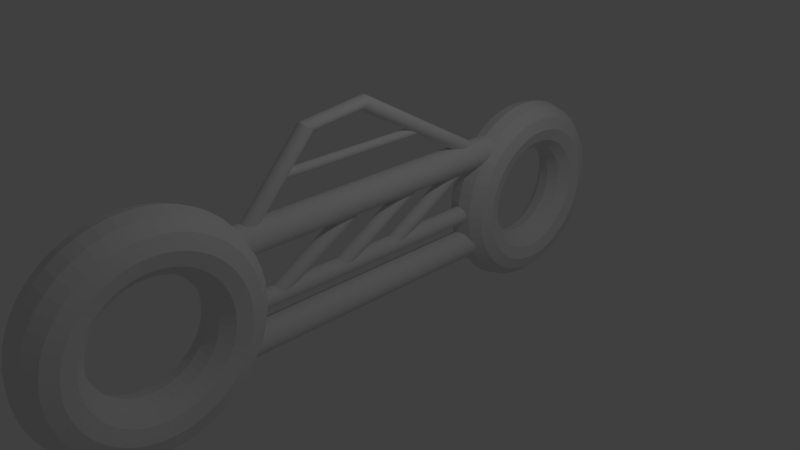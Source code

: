 # Source: bike.blend  (saved by Blender 2.79.0; exported with 4.5.12 LTS)
import bpy
from mathutils import Matrix  # noqa: F401  (used for matrix-valued properties, if any)

bpy.ops.wm.read_factory_settings(use_empty=True)
scene = bpy.context.scene
scene.name = 'Scene'

# ---- collections
col_collection_1 = bpy.data.collections.new('Collection 1'); scene.collection.children.link(col_collection_1)

# ---- world
world_world = bpy.data.worlds.new('World'); scene.world = world_world
world_world.color = (0.05088, 0.05088, 0.05088)
world_world.use_sun_shadow = False
world_world.sun_shadow_jitter_overblur = 0.0
world_world.cycles.sampling_method = 'MANUAL'

# ---- cameras
cam_camera = bpy.data.cameras.new('Camera')
cam_camera.clip_end = 100.0
cam_camera.lens = 35.0
cam_camera.sensor_width = 32.0
cam_camera.sensor_height = 18.0
cam_camera.ortho_scale = 7.314
cam_camera.dof.focus_distance = 0.0
cam_camera.dof.aperture_fstop = 128.0

# ---- lights
light_lamp = bpy.data.lights.new('Lamp', 'POINT')
light_lamp.transmission_factor = 0.0
light_lamp.cutoff_distance = 30.0
light_lamp.energy = 100.0
light_lamp.shadow_buffer_clip_start = 1.001
light_lamp.shadow_soft_size = 0.1
light_lamp.shadow_maximum_resolution = 0.006
light_lamp.use_absolute_resolution = True

# ---- meshes
me_cylinder_001 = bpy.data.meshes.new('Cylinder.001')
me_cylinder_001.from_pydata([(0.0, 0.2, -2.1), (0.0, 0.2, 2.1), (0.03902, 0.1962, -2.1), (0.03902, 0.1962, 2.1), (0.07654, 0.1848, -2.1), (0.07654, 0.1848, 2.1), (0.1111, 0.1663, -2.1), (0.1111, 0.1663, 2.1), (0.1414, 0.1414, -2.1), (0.1414, 0.1414, 2.1), (0.1663, 0.1111, -2.1), (0.1663, 0.1111, 2.1), (0.1848, 0.07654, -2.1), (0.1848, 0.07654, 2.1), (0.1962, 0.03902, -2.1), (0.1962, 0.03902, 2.1), (0.2, 1.51e-08, -2.1), (0.2, 1.51e-08, 2.1), (0.1962, -0.03902, -2.1), (0.1962, -0.03902, 2.1), (0.1848, -0.07654, -2.1), (0.1848, -0.07654, 2.1), (0.1663, -0.1111, -2.1), (0.1663, -0.1111, 2.1), (0.1414, -0.1414, -2.1), (0.1414, -0.1414, 2.1), (0.1111, -0.1663, -2.1), (0.1111, -0.1663, 2.1), (0.07654, -0.1848, -2.1), (0.07654, -0.1848, 2.1), (0.03902, -0.1962, -2.1), (0.03902, -0.1962, 2.1), (-6.517e-08, -0.2, -2.1), (-6.517e-08, -0.2, 2.1), (-0.03902, -0.1962, -2.1), (-0.03902, -0.1962, 2.1), (-0.07654, -0.1848, -2.1), (-0.07654, -0.1848, 2.1), (-0.1111, -0.1663, -2.1), (-0.1111, -0.1663, 2.1), (-0.1414, -0.1414, -2.1), (-0.1414, -0.1414, 2.1), (-0.1663, -0.1111, -2.1), (-0.1663, -0.1111, 2.1), (-0.1848, -0.07654, -2.1), (-0.1848, -0.07654, 2.1), (-0.1962, -0.03902, -2.1), (-0.1962, -0.03902, 2.1), (-0.2, 1.931e-07, -2.1), (-0.2, 1.931e-07, 2.1), (-0.1962, 0.03902, -2.1), (-0.1962, 0.03902, 2.1), (-0.1848, 0.07654, -2.1), (-0.1848, 0.07654, 2.1), (-0.1663, 0.1111, -2.1), (-0.1663, 0.1111, 2.1), (-0.1414, 0.1414, -2.1), (-0.1414, 0.1414, 2.1), (-0.1111, 0.1663, -2.1), (-0.1111, 0.1663, 2.1), (-0.07654, 0.1848, -2.1), (-0.07654, 0.1848, 2.1), (-0.03902, 0.1962, -2.1), (-0.03902, 0.1962, 2.1), (0.0, -1.134, -1.75), (0.0, -1.134, 1.75), (0.03902, -1.137, -1.75), (0.03902, -1.137, 1.75), (0.07654, -1.149, -1.75), (0.07654, -1.149, 1.75), (0.1111, -1.167, -1.75), (0.1111, -1.167, 1.75), (0.1414, -1.192, -1.75), (0.1414, -1.192, 1.75), (0.1663, -1.222, -1.75), (0.1663, -1.222, 1.75), (0.1848, -1.257, -1.75), (0.1848, -1.257, 1.75), (0.1962, -1.294, -1.75), (0.1962, -1.294, 1.75), (0.2, -1.334, -1.75), (0.2, -1.334, 1.75), (0.1962, -1.373, -1.75), (0.1962, -1.373, 1.75), (0.1848, -1.41, -1.75), (0.1848, -1.41, 1.75), (0.1663, -1.445, -1.75), (0.1663, -1.445, 1.75), (0.1414, -1.475, -1.75), (0.1414, -1.475, 1.75), (0.1111, -1.5, -1.75), (0.1111, -1.5, 1.75), (0.07654, -1.518, -1.75), (0.07654, -1.518, 1.75), (0.03902, -1.53, -1.75), (0.03902, -1.53, 1.75), (-6.517e-08, -1.534, -1.75), (-6.517e-08, -1.534, 1.75), (-0.03902, -1.53, -1.75), (-0.03902, -1.53, 1.75), (-0.07654, -1.518, -1.75), (-0.07654, -1.518, 1.75), (-0.1111, -1.5, -1.75), (-0.1111, -1.5, 1.75), (-0.1414, -1.475, -1.75), (-0.1414, -1.475, 1.75), (-0.1663, -1.445, -1.75), (-0.1663, -1.445, 1.75), (-0.1848, -1.41, -1.75), (-0.1848, -1.41, 1.75), (-0.1962, -1.373, -1.75), (-0.1962, -1.373, 1.75), (-0.2, -1.334, -1.75), (-0.2, -1.334, 1.75), (-0.1962, -1.294, -1.75), (-0.1962, -1.294, 1.75), (-0.1848, -1.257, -1.75), (-0.1848, -1.257, 1.75), (-0.1663, -1.222, -1.75), (-0.1663, -1.222, 1.75), (-0.1414, -1.192, -1.75), (-0.1414, -1.192, 1.75), (-0.1111, -1.167, -1.75), (-0.1111, -1.167, 1.75), (-0.07654, -1.149, -1.75), (-0.07654, -1.149, 1.75), (-0.03902, -1.137, -1.75), (-0.03902, -1.137, 1.75), (-5.857e-08, -2.194, -2.5), (0.17, -2.148, -2.5), (0.2944, -2.024, -2.5), (0.34, -1.854, -2.5), (0.2944, -1.684, -2.5), (0.17, -1.559, -2.5), (-2.885e-08, -1.514, -2.5), (-0.17, -1.559, -2.5), (-0.2944, -1.684, -2.5), (-0.34, -1.854, -2.5), (-0.2944, -2.024, -2.5), (-0.17, -2.148, -2.5), (-5.807e-08, -2.182, -2.646), (0.17, -2.137, -2.641), (0.2944, -2.014, -2.627), (0.34, -1.845, -2.609), (0.2944, -1.677, -2.59), (0.17, -1.553, -2.577), (-2.86e-08, -1.508, -2.572), (-0.17, -1.553, -2.577), (-0.2944, -1.677, -2.59), (-0.34, -1.845, -2.609), (-0.2944, -2.014, -2.627), (-0.17, -2.137, -2.641), (-5.658e-08, -2.148, -2.789), (0.17, -2.104, -2.779), (0.2944, -1.984, -2.752), (0.34, -1.82, -2.716), (0.2944, -1.655, -2.679), (0.17, -1.535, -2.652), (-2.787e-08, -1.491, -2.642), (-0.17, -1.535, -2.652), (-0.2944, -1.655, -2.679), (-0.34, -1.82, -2.716), (-0.2944, -1.984, -2.752), (-0.17, -2.104, -2.779), (-5.411e-08, -2.092, -2.927), (0.17, -2.05, -2.913), (0.2944, -1.935, -2.873), (0.34, -1.778, -2.819), (0.2944, -1.621, -2.765), (0.17, -1.506, -2.725), (-2.665e-08, -1.464, -2.71), (-0.17, -1.506, -2.725), (-0.2944, -1.621, -2.765), (-0.34, -1.778, -2.819), (-0.2944, -1.935, -2.873), (-0.17, -2.05, -2.913), (-5.073e-08, -2.014, -3.058), (0.17, -1.975, -3.039), (0.2944, -1.867, -2.987), (0.34, -1.72, -2.917), (0.2944, -1.573, -2.846), (0.17, -1.465, -2.794), (-2.498e-08, -1.425, -2.775), (-0.17, -1.465, -2.794), (-0.2944, -1.573, -2.846), (-0.34, -1.72, -2.917), (-0.2944, -1.867, -2.987), (-0.17, -1.975, -3.039), (-4.647e-08, -1.917, -3.18), (0.17, -1.881, -3.157), (0.2944, -1.782, -3.094), (0.34, -1.647, -3.007), (0.2944, -1.512, -2.921), (0.17, -1.414, -2.858), (-2.289e-08, -1.377, -2.835), (-0.17, -1.414, -2.858), (-0.2944, -1.512, -2.921), (-0.34, -1.647, -3.007), (-0.2944, -1.782, -3.094), (-0.17, -1.881, -3.157), (-4.142e-08, -1.801, -3.29), (0.17, -1.769, -3.263), (0.2944, -1.681, -3.189), (0.34, -1.561, -3.089), (0.2944, -1.441, -2.989), (0.17, -1.353, -2.916), (-2.04e-08, -1.32, -2.889), (-0.17, -1.353, -2.916), (-0.2944, -1.441, -2.989), (-0.34, -1.561, -3.089), (-0.2944, -1.681, -3.189), (-0.17, -1.769, -3.263), (-3.566e-08, -1.669, -3.386), (0.17, -1.642, -3.356), (0.2944, -1.566, -3.274), (0.34, -1.463, -3.161), (0.2944, -1.359, -3.049), (0.17, -1.283, -2.966), (-1.756e-08, -1.256, -2.936), (-0.17, -1.283, -2.966), (-0.2944, -1.359, -3.049), (-0.34, -1.463, -3.161), (-0.2944, -1.566, -3.274), (-0.17, -1.642, -3.356), (-2.929e-08, -1.524, -3.467), (0.17, -1.501, -3.434), (0.2944, -1.439, -3.344), (0.34, -1.354, -3.222), (0.2944, -1.269, -3.099), (0.17, -1.207, -3.009), (-1.442e-08, -1.184, -2.976), (-0.17, -1.207, -3.009), (-0.2944, -1.269, -3.099), (-0.34, -1.354, -3.222), (-0.2944, -1.439, -3.344), (-0.17, -1.501, -3.434), (-2.242e-08, -1.367, -3.532), (0.17, -1.349, -3.497), (0.2944, -1.301, -3.401), (0.34, -1.236, -3.27), (0.2944, -1.171, -3.139), (0.17, -1.124, -3.043), (-1.104e-08, -1.106, -3.008), (-0.17, -1.124, -3.043), (-0.2944, -1.171, -3.139), (-0.34, -1.236, -3.27), (-0.2944, -1.301, -3.401), (-0.17, -1.349, -3.497), (-1.516e-08, -1.201, -3.579), (0.17, -1.189, -3.542), (0.2944, -1.157, -3.442), (0.34, -1.113, -3.305), (0.2944, -1.069, -3.168), (0.17, -1.036, -3.068), (-7.467e-09, -1.025, -3.031), (-0.17, -1.036, -3.068), (-0.2944, -1.069, -3.168), (-0.34, -1.113, -3.305), (-0.2944, -1.157, -3.442), (-0.17, -1.189, -3.542), (-7.645e-09, -1.029, -3.607), (0.17, -1.023, -3.569), (0.2944, -1.006, -3.467), (0.34, -0.9843, -3.326), (0.2944, -0.9621, -3.186), (0.17, -0.9458, -3.083), (-3.766e-09, -0.9399, -3.045), (-0.17, -0.9458, -3.083), (-0.2944, -0.9621, -3.186), (-0.34, -0.9843, -3.326), (-0.2944, -1.006, -3.467), (-0.17, -1.023, -3.569), (-4.422e-15, -0.8538, -3.617), (0.17, -0.8538, -3.579), (0.2944, -0.8538, -3.475), (0.34, -0.8538, -3.333), (0.2944, -0.8538, -3.192), (0.17, -0.8538, -3.088), (-2.136e-15, -0.8538, -3.05), (-0.17, -0.8538, -3.088), (-0.2944, -0.8538, -3.192), (-0.34, -0.8538, -3.333), (-0.2944, -0.8538, -3.475), (-0.17, -0.8538, -3.579), (7.645e-09, -0.6788, -3.607), (0.17, -0.6848, -3.569), (0.2944, -0.701, -3.467), (0.34, -0.7232, -3.326), (0.2944, -0.7454, -3.186), (0.17, -0.7617, -3.083), (3.766e-09, -0.7676, -3.045), (-0.17, -0.7617, -3.083), (-0.2944, -0.7454, -3.186), (-0.34, -0.7232, -3.326), (-0.2944, -0.701, -3.467), (-0.17, -0.6848, -3.569), (1.516e-08, -0.5069, -3.579), (0.17, -0.5187, -3.542), (0.2944, -0.5509, -3.442), (0.34, -0.5949, -3.305), (0.2944, -0.6389, -3.168), (0.17, -0.6711, -3.068), (7.467e-09, -0.6829, -3.031), (-0.17, -0.6711, -3.068), (-0.2944, -0.6389, -3.168), (-0.34, -0.5949, -3.305), (-0.2944, -0.5509, -3.442), (-0.17, -0.5187, -3.542), (2.242e-08, -0.341, -3.532), (0.17, -0.3584, -3.497), (0.2944, -0.406, -3.401), (0.34, -0.4711, -3.27), (0.2944, -0.5361, -3.139), (0.17, -0.5837, -3.043), (1.104e-08, -0.6012, -3.008), (-0.17, -0.5837, -3.043), (-0.2944, -0.5361, -3.139), (-0.34, -0.4711, -3.27), (-0.2944, -0.406, -3.401), (-0.17, -0.3584, -3.497), (2.929e-08, -0.1838, -3.467), (0.17, -0.2065, -3.434), (0.2944, -0.2688, -3.344), (0.34, -0.3538, -3.222), (0.2944, -0.4388, -3.099), (0.17, -0.501, -3.009), (1.442e-08, -0.5238, -2.976), (-0.17, -0.501, -3.009), (-0.2944, -0.4388, -3.099), (-0.34, -0.3538, -3.222), (-0.2944, -0.2688, -3.344), (-0.17, -0.2065, -3.434), (3.566e-08, -0.03801, -3.386), (0.17, -0.06574, -3.356), (0.2944, -0.1415, -3.274), (0.34, -0.245, -3.161), (0.2944, -0.3485, -3.049), (0.17, -0.4242, -2.966), (1.756e-08, -0.452, -2.936), (-0.17, -0.4242, -2.966), (-0.2944, -0.3485, -3.049), (-0.34, -0.245, -3.161), (-0.2944, -0.1415, -3.274), (-0.17, -0.06574, -3.356), (4.142e-08, 0.09377, -3.29), (0.17, 0.06156, -3.263), (0.2944, -0.02644, -3.189), (0.34, -0.1466, -3.089), (0.2944, -0.2669, -2.989), (0.17, -0.3549, -2.916), (2.04e-08, -0.3871, -2.889), (-0.17, -0.3549, -2.916), (-0.2944, -0.2669, -2.989), (-0.34, -0.1466, -3.089), (-0.2944, -0.02644, -3.189), (-0.17, 0.06156, -3.263), (4.647e-08, 0.2093, -3.18), (0.17, 0.1732, -3.157), (0.2944, 0.07447, -3.094), (0.34, -0.0604, -3.007), (0.2944, -0.1953, -2.921), (0.17, -0.294, -2.858), (2.289e-08, -0.3301, -2.835), (-0.17, -0.294, -2.858), (-0.2944, -0.1953, -2.921), (-0.34, -0.0604, -3.007), (-0.2944, 0.07447, -3.094), (-0.17, 0.1732, -3.157), (5.073e-08, 0.3067, -3.058), (0.17, 0.2673, -3.039), (0.2944, 0.1595, -2.988), (0.34, 0.01227, -2.917), (0.2944, -0.1349, -2.846), (0.17, -0.2427, -2.794), (2.498e-08, -0.2822, -2.775), (-0.17, -0.2427, -2.794), (-0.2944, -0.1349, -2.846), (-0.34, 0.01227, -2.917), (-0.2944, 0.1595, -2.988), (-0.17, 0.2673, -3.039), (5.411e-08, 0.3842, -2.927), (0.17, 0.3422, -2.913), (0.2944, 0.2272, -2.873), (0.34, 0.07013, -2.819), (0.2944, -0.08693, -2.765), (0.17, -0.2019, -2.725), (2.665e-08, -0.244, -2.71), (-0.17, -0.2019, -2.725), (-0.2944, -0.08693, -2.765), (-0.34, 0.07013, -2.819), (-0.2944, 0.2272, -2.873), (-0.17, 0.3422, -2.913), (5.658e-08, 0.4406, -2.789), (0.17, 0.3966, -2.779), (0.2944, 0.2764, -2.752), (0.34, 0.1122, -2.716), (0.2944, -0.05203, -2.679), (0.17, -0.1722, -2.652), (2.787e-08, -0.2162, -2.642), (-0.17, -0.1722, -2.652), (-0.2944, -0.05203, -2.679), (-0.34, 0.1122, -2.716), (-0.2944, 0.2764, -2.752), (-0.17, 0.3966, -2.779), (5.807e-08, 0.4748, -2.646), (0.17, 0.4296, -2.641), (0.2944, 0.3062, -2.627), (0.34, 0.1377, -2.609), (0.2944, -0.03085, -2.59), (0.17, -0.1542, -2.577), (2.86e-08, -0.1994, -2.572), (-0.17, -0.1542, -2.577), (-0.2944, -0.03085, -2.59), (-0.34, 0.1377, -2.609), (-0.2944, 0.3062, -2.627), (-0.17, 0.4296, -2.641), (5.857e-08, 0.4862, -2.5), (0.17, 0.4407, -2.5), (0.2944, 0.3162, -2.5), (0.34, 0.1462, -2.5), (0.2944, -0.02375, -2.5), (0.17, -0.1482, -2.5), (2.885e-08, -0.1938, -2.5), (-0.17, -0.1482, -2.5), (-0.2944, -0.02375, -2.5), (-0.34, 0.1462, -2.5), (-0.2944, 0.3162, -2.5), (-0.17, 0.4407, -2.5), (5.807e-08, 0.4748, -2.354), (0.17, 0.4296, -2.359), (0.2944, 0.3062, -2.373), (0.34, 0.1377, -2.391), (0.2944, -0.03085, -2.41), (0.17, -0.1542, -2.423), (2.86e-08, -0.1994, -2.428), (-0.17, -0.1542, -2.423), (-0.2944, -0.03085, -2.41), (-0.34, 0.1377, -2.391), (-0.2944, 0.3062, -2.373), (-0.17, 0.4296, -2.359), (5.658e-08, 0.4406, -2.211), (0.17, 0.3966, -2.221), (0.2944, 0.2764, -2.248), (0.34, 0.1122, -2.284), (0.2944, -0.05203, -2.321), (0.17, -0.1722, -2.348), (2.787e-08, -0.2162, -2.358), (-0.17, -0.1722, -2.348), (-0.2944, -0.05203, -2.321), (-0.34, 0.1122, -2.284), (-0.2944, 0.2764, -2.248), (-0.17, 0.3966, -2.221), (5.411e-08, 0.3842, -2.073), (0.17, 0.3422, -2.087), (0.2944, 0.2272, -2.127), (0.34, 0.07013, -2.181), (0.2944, -0.08693, -2.235), (0.17, -0.2019, -2.275), (2.665e-08, -0.244, -2.29), (-0.17, -0.2019, -2.275), (-0.2944, -0.08693, -2.235), (-0.34, 0.07013, -2.181), (-0.2944, 0.2272, -2.127), (-0.17, 0.3422, -2.087), (5.073e-08, 0.3067, -1.942), (0.17, 0.2673, -1.961), (0.2944, 0.1595, -2.013), (0.34, 0.01227, -2.083), (0.2944, -0.1349, -2.154), (0.17, -0.2427, -2.206), (2.498e-08, -0.2822, -2.225), (-0.17, -0.2427, -2.206), (-0.2944, -0.1349, -2.154), (-0.34, 0.01227, -2.083), (-0.2944, 0.1595, -2.013), (-0.17, 0.2673, -1.961), (4.647e-08, 0.2093, -1.82), (0.17, 0.1732, -1.843), (0.2944, 0.07447, -1.906), (0.34, -0.0604, -1.993), (0.2944, -0.1953, -2.079), (0.17, -0.294, -2.142), (2.289e-08, -0.3301, -2.165), (-0.17, -0.294, -2.142), (-0.2944, -0.1953, -2.079), (-0.34, -0.0604, -1.993), (-0.2944, 0.07447, -1.906), (-0.17, 0.1732, -1.843), (4.142e-08, 0.09377, -1.71), (0.17, 0.06156, -1.737), (0.2944, -0.02644, -1.811), (0.34, -0.1466, -1.911), (0.2944, -0.2669, -2.011), (0.17, -0.3549, -2.084), (2.04e-08, -0.3871, -2.111), (-0.17, -0.3549, -2.084), (-0.2944, -0.2669, -2.011), (-0.34, -0.1466, -1.911), (-0.2944, -0.02644, -1.811), (-0.17, 0.06156, -1.737), (3.566e-08, -0.03801, -1.614), (0.17, -0.06574, -1.644), (0.2944, -0.1415, -1.726), (0.34, -0.245, -1.839), (0.2944, -0.3485, -1.951), (0.17, -0.4242, -2.034), (1.756e-08, -0.452, -2.064), (-0.17, -0.4242, -2.034), (-0.2944, -0.3485, -1.951), (-0.34, -0.245, -1.839), (-0.2944, -0.1415, -1.726), (-0.17, -0.06574, -1.644), (2.929e-08, -0.1838, -1.533), (0.17, -0.2065, -1.566), (0.2944, -0.2688, -1.656), (0.34, -0.3538, -1.778), (0.2944, -0.4388, -1.901), (0.17, -0.501, -1.991), (1.442e-08, -0.5238, -2.024), (-0.17, -0.501, -1.991), (-0.2944, -0.4388, -1.901), (-0.34, -0.3538, -1.778), (-0.2944, -0.2688, -1.656), (-0.17, -0.2065, -1.566), (2.242e-08, -0.341, -1.468), (0.17, -0.3584, -1.503), (0.2944, -0.406, -1.599), (0.34, -0.4711, -1.73), (0.2944, -0.5361, -1.861), (0.17, -0.5837, -1.957), (1.104e-08, -0.6012, -1.992), (-0.17, -0.5837, -1.957), (-0.2944, -0.5361, -1.861), (-0.34, -0.4711, -1.73), (-0.2944, -0.406, -1.599), (-0.17, -0.3584, -1.503), (1.516e-08, -0.5069, -1.421), (0.17, -0.5187, -1.458), (0.2944, -0.5509, -1.558), (0.34, -0.5949, -1.695), (0.2944, -0.6389, -1.832), (0.17, -0.6711, -1.932), (7.467e-09, -0.6829, -1.969), (-0.17, -0.6711, -1.932), (-0.2944, -0.6389, -1.832), (-0.34, -0.5949, -1.695), (-0.2944, -0.5509, -1.558), (-0.17, -0.5187, -1.458), (7.645e-09, -0.6788, -1.393), (0.17, -0.6848, -1.431), (0.2944, -0.701, -1.533), (0.34, -0.7232, -1.674), (0.2944, -0.7454, -1.814), (0.17, -0.7617, -1.917), (3.766e-09, -0.7676, -1.955), (-0.17, -0.7617, -1.917), (-0.2944, -0.7454, -1.814), (-0.34, -0.7232, -1.674), (-0.2944, -0.701, -1.533), (-0.17, -0.6848, -1.431), (-4.422e-15, -0.8538, -1.383), (0.17, -0.8538, -1.421), (0.2944, -0.8538, -1.525), (0.34, -0.8538, -1.667), (0.2944, -0.8538, -1.808), (0.17, -0.8538, -1.912), (-2.136e-15, -0.8538, -1.95), (-0.17, -0.8538, -1.912), (-0.2944, -0.8538, -1.808), (-0.34, -0.8538, -1.667), (-0.2944, -0.8538, -1.525), (-0.17, -0.8538, -1.421), (-7.645e-09, -1.029, -1.393), (0.17, -1.023, -1.431), (0.2944, -1.006, -1.533), (0.34, -0.9843, -1.674), (0.2944, -0.9621, -1.814), (0.17, -0.9458, -1.917), (-3.766e-09, -0.9399, -1.955), (-0.17, -0.9458, -1.917), (-0.2944, -0.9621, -1.814), (-0.34, -0.9843, -1.674), (-0.2944, -1.006, -1.533), (-0.17, -1.023, -1.431), (-1.516e-08, -1.201, -1.421), (0.17, -1.189, -1.458), (0.2944, -1.157, -1.558), (0.34, -1.113, -1.695), (0.2944, -1.069, -1.832), (0.17, -1.036, -1.932), (-7.467e-09, -1.025, -1.969), (-0.17, -1.036, -1.932), (-0.2944, -1.069, -1.832), (-0.34, -1.113, -1.695), (-0.2944, -1.157, -1.558), (-0.17, -1.189, -1.458), (-2.242e-08, -1.367, -1.468), (0.17, -1.349, -1.503), (0.2944, -1.301, -1.599), (0.34, -1.236, -1.73), (0.2944, -1.171, -1.861), (0.17, -1.124, -1.957), (-1.104e-08, -1.106, -1.992), (-0.17, -1.124, -1.957), (-0.2944, -1.171, -1.861), (-0.34, -1.236, -1.73), (-0.2944, -1.301, -1.599), (-0.17, -1.349, -1.503), (-2.929e-08, -1.524, -1.533), (0.17, -1.501, -1.566), (0.2944, -1.439, -1.656), (0.34, -1.354, -1.778), (0.2944, -1.269, -1.901), (0.17, -1.207, -1.991), (-1.442e-08, -1.184, -2.024), (-0.17, -1.207, -1.991), (-0.2944, -1.269, -1.901), (-0.34, -1.354, -1.778), (-0.2944, -1.439, -1.656), (-0.17, -1.501, -1.566), (-3.566e-08, -1.669, -1.614), (0.17, -1.642, -1.644), (0.2944, -1.566, -1.726), (0.34, -1.463, -1.839), (0.2944, -1.359, -1.951), (0.17, -1.283, -2.034), (-1.756e-08, -1.256, -2.064), (-0.17, -1.283, -2.034), (-0.2944, -1.359, -1.951), (-0.34, -1.463, -1.839), (-0.2944, -1.566, -1.726), (-0.17, -1.642, -1.644), (-4.142e-08, -1.801, -1.71), (0.17, -1.769, -1.737), (0.2944, -1.681, -1.811), (0.34, -1.561, -1.911), (0.2944, -1.441, -2.011), (0.17, -1.353, -2.084), (-2.04e-08, -1.32, -2.111), (-0.17, -1.353, -2.084), (-0.2944, -1.441, -2.011), (-0.34, -1.561, -1.911), (-0.2944, -1.681, -1.811), (-0.17, -1.769, -1.737), (-4.647e-08, -1.917, -1.82), (0.17, -1.881, -1.843), (0.2944, -1.782, -1.906), (0.34, -1.647, -1.993), (0.2944, -1.512, -2.079), (0.17, -1.414, -2.142), (-2.289e-08, -1.377, -2.165), (-0.17, -1.414, -2.142), (-0.2944, -1.512, -2.079), (-0.34, -1.647, -1.993), (-0.2944, -1.782, -1.906), (-0.17, -1.881, -1.843), (-5.073e-08, -2.014, -1.942), (0.17, -1.975, -1.961), (0.2944, -1.867, -2.012), (0.34, -1.72, -2.083), (0.2944, -1.573, -2.154), (0.17, -1.465, -2.206), (-2.498e-08, -1.425, -2.225), (-0.17, -1.465, -2.206), (-0.2944, -1.573, -2.154), (-0.34, -1.72, -2.083), (-0.2944, -1.867, -2.012), (-0.17, -1.975, -1.961), (-5.411e-08, -2.092, -2.073), (0.17, -2.05, -2.087), (0.2944, -1.935, -2.127), (0.34, -1.778, -2.181), (0.2944, -1.621, -2.235), (0.17, -1.506, -2.275), (-2.665e-08, -1.464, -2.29), (-0.17, -1.506, -2.275), (-0.2944, -1.621, -2.235), (-0.34, -1.778, -2.181), (-0.2944, -1.935, -2.127), (-0.17, -2.05, -2.087), (-5.658e-08, -2.148, -2.211), (0.17, -2.104, -2.221), (0.2944, -1.984, -2.248), (0.34, -1.82, -2.284), (0.2944, -1.655, -2.321), (0.17, -1.535, -2.348), (-2.787e-08, -1.491, -2.358), (-0.17, -1.535, -2.348), (-0.2944, -1.655, -2.321), (-0.34, -1.82, -2.284), (-0.2944, -1.984, -2.248), (-0.17, -2.104, -2.221), (-5.807e-08, -2.182, -2.354), (0.17, -2.137, -2.359), (0.2944, -2.014, -2.373), (0.34, -1.845, -2.391), (0.2944, -1.677, -2.41), (0.17, -1.553, -2.423), (-2.86e-08, -1.508, -2.428), (-0.17, -1.553, -2.423), (-0.2944, -1.677, -2.41), (-0.34, -1.845, -2.391), (-0.2944, -2.014, -2.373), (-0.17, -2.137, -2.359), (-6.443e-08, -2.158, 2.614), (0.187, -2.108, 2.614), (0.3239, -1.971, 2.614), (0.374, -1.784, 2.614), (0.3239, -1.597, 2.614), (0.187, -1.46, 2.614), (-3.173e-08, -1.41, 2.614), (-0.187, -1.46, 2.614), (-0.3239, -1.597, 2.614), (-0.374, -1.784, 2.614), (-0.3239, -1.971, 2.614), (-0.187, -2.108, 2.614), (-6.388e-08, -2.145, 2.454), (0.187, -2.095, 2.46), (0.3239, -1.96, 2.474), (0.374, -1.774, 2.495), (0.3239, -1.589, 2.515), (0.187, -1.453, 2.53), (-3.146e-08, -1.404, 2.535), (-0.187, -1.453, 2.53), (-0.3239, -1.589, 2.515), (-0.374, -1.774, 2.495), (-0.3239, -1.96, 2.474), (-0.187, -2.095, 2.46), (-6.224e-08, -2.108, 2.297), (0.187, -2.059, 2.307), (0.3239, -1.927, 2.337), (0.374, -1.746, 2.377), (0.3239, -1.566, 2.418), (0.187, -1.433, 2.447), (-3.065e-08, -1.385, 2.458), (-0.187, -1.433, 2.447), (-0.3239, -1.566, 2.418), (-0.374, -1.746, 2.377), (-0.3239, -1.927, 2.337), (-0.187, -2.059, 2.307), (-5.953e-08, -2.046, 2.144), (0.187, -1.999, 2.16), (0.3239, -1.873, 2.204), (0.374, -1.7, 2.264), (0.3239, -1.527, 2.323), (0.187, -1.401, 2.367), (-2.932e-08, -1.354, 2.383), (-0.187, -1.401, 2.367), (-0.3239, -1.527, 2.323), (-0.374, -1.7, 2.264), (-0.3239, -1.873, 2.204), (-0.187, -1.999, 2.16), (-5.58e-08, -1.96, 2.0), (0.187, -1.917, 2.021), (0.3239, -1.798, 2.078), (0.374, -1.636, 2.156), (0.3239, -1.474, 2.234), (0.187, -1.356, 2.291), (-2.748e-08, -1.312, 2.312), (-0.187, -1.356, 2.291), (-0.3239, -1.474, 2.234), (-0.374, -1.636, 2.156), (-0.3239, -1.798, 2.078), (-0.187, -1.917, 2.021), (-5.112e-08, -1.853, 1.867), (0.187, -1.813, 1.892), (0.3239, -1.705, 1.962), (0.374, -1.556, 2.056), (0.3239, -1.408, 2.151), (0.187, -1.299, 2.221), (-2.518e-08, -1.26, 2.246), (-0.187, -1.299, 2.221), (-0.3239, -1.408, 2.151), (-0.374, -1.556, 2.056), (-0.3239, -1.705, 1.962), (-0.187, -1.813, 1.892), (-4.556e-08, -1.726, 1.746), (0.187, -1.691, 1.775), (0.3239, -1.594, 1.856), (0.374, -1.462, 1.966), (0.3239, -1.329, 2.076), (0.187, -1.233, 2.157), (-2.244e-08, -1.197, 2.187), (-0.187, -1.233, 2.157), (-0.3239, -1.329, 2.076), (-0.374, -1.462, 1.966), (-0.3239, -1.594, 1.856), (-0.187, -1.691, 1.775), (-3.922e-08, -1.581, 1.64), (0.187, -1.551, 1.673), (0.3239, -1.467, 1.764), (0.374, -1.353, 1.887), (0.3239, -1.24, 2.011), (0.187, -1.156, 2.101), (-1.932e-08, -1.126, 2.134), (-0.187, -1.156, 2.101), (-0.3239, -1.24, 2.011), (-0.374, -1.353, 1.887), (-0.3239, -1.467, 1.764), (-0.187, -1.551, 1.673), (-3.222e-08, -1.421, 1.551), (0.187, -1.396, 1.587), (0.3239, -1.327, 1.686), (0.374, -1.234, 1.821), (0.3239, -1.14, 1.956), (0.187, -1.072, 2.054), (-1.587e-08, -1.047, 2.091), (-0.187, -1.072, 2.054), (-0.3239, -1.14, 1.956), (-0.374, -1.234, 1.821), (-0.3239, -1.327, 1.686), (-0.187, -1.396, 1.587), (-2.466e-08, -1.248, 1.48), (0.187, -1.229, 1.518), (0.3239, -1.176, 1.624), (0.374, -1.105, 1.768), (0.3239, -1.033, 1.912), (0.187, -0.9808, 2.017), (-1.214e-08, -0.9616, 2.056), (-0.187, -0.9808, 2.017), (-0.3239, -1.033, 1.912), (-0.374, -1.105, 1.768), (-0.3239, -1.176, 1.624), (-0.187, -1.229, 1.518), (-1.668e-08, -1.065, 1.428), (0.187, -1.052, 1.468), (0.3239, -1.017, 1.579), (0.374, -0.9685, 1.729), (0.3239, -0.9201, 1.88), (0.187, -0.8846, 1.99), (-8.213e-09, -0.8717, 2.03), (-0.187, -0.8846, 1.99), (-0.3239, -0.9201, 1.88), (-0.374, -0.9685, 1.729), (-0.3239, -1.017, 1.579), (-0.187, -1.052, 1.468), (-8.41e-09, -0.8762, 1.397), (0.187, -0.8696, 1.438), (0.3239, -0.8517, 1.551), (0.374, -0.8273, 1.706), (0.3239, -0.8029, 1.86), (0.187, -0.7851, 1.973), (-4.142e-09, -0.7785, 2.015), (-0.187, -0.7851, 1.973), (-0.3239, -0.8029, 1.86), (-0.374, -0.8273, 1.706), (-0.3239, -0.8517, 1.551), (-0.187, -0.8696, 1.438), (-4.864e-15, -0.6838, 1.386), (0.187, -0.6838, 1.428), (0.3239, -0.6838, 1.542), (0.374, -0.6838, 1.698), (0.3239, -0.6838, 1.854), (0.187, -0.6838, 1.968), (-2.35e-15, -0.6838, 2.009), (-0.187, -0.6838, 1.968), (-0.3239, -0.6838, 1.854), (-0.374, -0.6838, 1.698), (-0.3239, -0.6838, 1.542), (-0.187, -0.6838, 1.428), (8.41e-09, -0.4914, 1.397), (0.187, -0.4979, 1.438), (0.3239, -0.5158, 1.551), (0.374, -0.5402, 1.706), (0.3239, -0.5646, 1.86), (0.187, -0.5825, 1.973), (4.142e-09, -0.589, 2.015), (-0.187, -0.5825, 1.973), (-0.3239, -0.5646, 1.86), (-0.374, -0.5402, 1.706), (-0.3239, -0.5158, 1.551), (-0.187, -0.4979, 1.438), (1.668e-08, -0.3023, 1.428), (0.187, -0.3152, 1.468), (0.3239, -0.3507, 1.578), (0.374, -0.3991, 1.729), (0.3239, -0.4475, 1.88), (0.187, -0.4829, 1.99), (8.213e-09, -0.4959, 2.03), (-0.187, -0.4829, 1.99), (-0.3239, -0.4475, 1.88), (-0.374, -0.3991, 1.729), (-0.3239, -0.3507, 1.578), (-0.187, -0.3152, 1.468), (2.466e-08, -0.1197, 1.48), (0.187, -0.1389, 1.518), (0.3239, -0.1912, 1.624), (0.374, -0.2628, 1.768), (0.3239, -0.3344, 1.912), (0.187, -0.3868, 2.017), (1.214e-08, -0.4059, 2.056), (-0.187, -0.3868, 2.017), (-0.3239, -0.3344, 1.912), (-0.374, -0.2628, 1.768), (-0.3239, -0.1912, 1.624), (-0.187, -0.1389, 1.518), (3.222e-08, 0.05324, 1.551), (0.187, 0.02819, 1.587), (0.3239, -0.04026, 1.686), (0.374, -0.1338, 1.821), (0.3239, -0.2273, 1.956), (0.187, -0.2957, 2.054), (1.587e-08, -0.3208, 2.091), (-0.187, -0.2957, 2.054), (-0.3239, -0.2273, 1.956), (-0.374, -0.1338, 1.821), (-0.3239, -0.04026, 1.686), (-0.187, 0.02819, 1.587), (3.922e-08, 0.2136, 1.64), (0.187, 0.1831, 1.673), (0.3239, 0.09972, 1.764), (0.374, -0.01412, 1.887), (0.3239, -0.128, 2.011), (0.187, -0.2113, 2.101), (1.932e-08, -0.2418, 2.134), (-0.187, -0.2113, 2.101), (-0.3239, -0.128, 2.011), (-0.374, -0.01412, 1.887), (-0.3239, 0.09972, 1.764), (-0.187, 0.1831, 1.673), (4.556e-08, 0.3585, 1.746), (0.187, 0.3231, 1.775), (0.3239, 0.2263, 1.856), (0.374, 0.09406, 1.966), (0.3239, -0.03817, 2.076), (0.187, -0.135, 2.157), (2.244e-08, -0.1704, 2.187), (-0.187, -0.135, 2.157), (-0.3239, -0.03817, 2.076), (-0.374, 0.09406, 1.966), (-0.3239, 0.2263, 1.856), (-0.187, 0.3231, 1.775), (5.112e-08, 0.4856, 1.867), (0.187, 0.4459, 1.892), (0.3239, 0.3373, 1.962), (0.374, 0.1889, 2.056), (0.3239, 0.04057, 2.151), (0.187, -0.06803, 2.221), (2.518e-08, -0.1078, 2.246), (-0.187, -0.06803, 2.221), (-0.3239, 0.04057, 2.151), (-0.374, 0.1889, 2.056), (-0.3239, 0.3373, 1.962), (-0.187, 0.4459, 1.892), (5.58e-08, 0.5928, 2.0), (0.187, 0.5494, 2.021), (0.3239, 0.4308, 2.078), (0.374, 0.2689, 2.156), (0.3239, 0.1069, 2.234), (0.187, -0.01163, 2.291), (2.748e-08, -0.05502, 2.312), (-0.187, -0.01163, 2.291), (-0.3239, 0.1069, 2.234), (-0.374, 0.2689, 2.156), (-0.3239, 0.4308, 2.078), (-0.187, 0.5494, 2.021), (5.953e-08, 0.678, 2.144), (0.187, 0.6317, 2.16), (0.3239, 0.5053, 2.204), (0.374, 0.3325, 2.264), (0.3239, 0.1597, 2.323), (0.187, 0.03327, 2.367), (2.932e-08, -0.01302, 2.383), (-0.187, 0.03327, 2.367), (-0.3239, 0.1597, 2.323), (-0.374, 0.3325, 2.264), (-0.3239, 0.5053, 2.204), (-0.187, 0.6317, 2.16), (6.224e-08, 0.74, 2.297), (0.187, 0.6916, 2.307), (0.3239, 0.5594, 2.337), (0.374, 0.3788, 2.377), (0.3239, 0.1981, 2.418), (0.187, 0.0659, 2.447), (3.065e-08, 0.01751, 2.458), (-0.187, 0.0659, 2.447), (-0.3239, 0.1981, 2.418), (-0.374, 0.3788, 2.377), (-0.3239, 0.5594, 2.337), (-0.187, 0.6916, 2.307), (6.388e-08, 0.7776, 2.454), (0.187, 0.728, 2.46), (0.3239, 0.5922, 2.474), (0.374, 0.4068, 2.495), (0.3239, 0.2214, 2.515), (0.187, 0.08571, 2.53), (3.146e-08, 0.03603, 2.535), (-0.187, 0.08571, 2.53), (-0.3239, 0.2214, 2.515), (-0.374, 0.4068, 2.495), (-0.3239, 0.5922, 2.474), (-0.187, 0.728, 2.46), (6.443e-08, 0.7902, 2.614), (0.187, 0.7401, 2.614), (0.3239, 0.6032, 2.614), (0.374, 0.4162, 2.614), (0.3239, 0.2292, 2.614), (0.187, 0.09235, 2.614), (3.173e-08, 0.04224, 2.614), (-0.187, 0.09235, 2.614), (-0.3239, 0.2292, 2.614), (-0.374, 0.4162, 2.614), (-0.3239, 0.6032, 2.614), (-0.187, 0.7401, 2.614), (6.388e-08, 0.7776, 2.775), (0.187, 0.728, 2.769), (0.3239, 0.5922, 2.754), (0.374, 0.4068, 2.734), (0.3239, 0.2214, 2.714), (0.187, 0.08571, 2.699), (3.146e-08, 0.03603, 2.693), (-0.187, 0.08571, 2.699), (-0.3239, 0.2214, 2.714), (-0.374, 0.4068, 2.734), (-0.3239, 0.5922, 2.754), (-0.187, 0.728, 2.769), (6.224e-08, 0.74, 2.932), (0.187, 0.6916, 2.922), (0.3239, 0.5594, 2.892), (0.374, 0.3788, 2.852), (0.3239, 0.1981, 2.811), (0.187, 0.0659, 2.782), (3.065e-08, 0.01751, 2.771), (-0.187, 0.0659, 2.782), (-0.3239, 0.1981, 2.811), (-0.374, 0.3788, 2.852), (-0.3239, 0.5594, 2.892), (-0.187, 0.6916, 2.922), (5.953e-08, 0.678, 3.085), (0.187, 0.6317, 3.069), (0.3239, 0.5053, 3.025), (0.374, 0.3325, 2.965), (0.3239, 0.1597, 2.906), (0.187, 0.03327, 2.862), (2.932e-08, -0.01302, 2.846), (-0.187, 0.03327, 2.862), (-0.3239, 0.1597, 2.906), (-0.374, 0.3325, 2.965), (-0.3239, 0.5053, 3.025), (-0.187, 0.6317, 3.069), (5.58e-08, 0.5928, 3.229), (0.187, 0.5494, 3.208), (0.3239, 0.4308, 3.151), (0.374, 0.2689, 3.073), (0.3239, 0.1069, 2.995), (0.187, -0.01163, 2.938), (2.748e-08, -0.05502, 2.917), (-0.187, -0.01163, 2.938), (-0.3239, 0.1069, 2.995), (-0.374, 0.2689, 3.073), (-0.3239, 0.4308, 3.151), (-0.187, 0.5494, 3.208), (5.112e-08, 0.4856, 3.362), (0.187, 0.4459, 3.337), (0.3239, 0.3373, 3.267), (0.374, 0.1889, 3.172), (0.3239, 0.04057, 3.078), (0.187, -0.06803, 3.008), (2.518e-08, -0.1078, 2.983), (-0.187, -0.06803, 3.008), (-0.3239, 0.04057, 3.078), (-0.374, 0.1889, 3.172), (-0.3239, 0.3373, 3.267), (-0.187, 0.4459, 3.337), (4.556e-08, 0.3585, 3.483), (0.187, 0.3231, 3.453), (0.3239, 0.2263, 3.373), (0.374, 0.09406, 3.263), (0.3239, -0.03817, 3.152), (0.187, -0.135, 3.072), (2.244e-08, -0.1704, 3.042), (-0.187, -0.135, 3.072), (-0.3239, -0.03817, 3.152), (-0.374, 0.09406, 3.263), (-0.3239, 0.2263, 3.373), (-0.187, 0.3231, 3.453), (3.922e-08, 0.2136, 3.589), (0.187, 0.1831, 3.556), (0.3239, 0.09972, 3.465), (0.374, -0.01412, 3.342), (0.3239, -0.128, 3.218), (0.187, -0.2113, 3.128), (1.932e-08, -0.2418, 3.094), (-0.187, -0.2113, 3.128), (-0.3239, -0.128, 3.218), (-0.374, -0.01412, 3.342), (-0.3239, 0.09972, 3.465), (-0.187, 0.1831, 3.556), (3.222e-08, 0.05324, 3.678), (0.187, 0.02819, 3.642), (0.3239, -0.04026, 3.543), (0.374, -0.1338, 3.408), (0.3239, -0.2273, 3.273), (0.187, -0.2957, 3.175), (1.587e-08, -0.3208, 3.138), (-0.187, -0.2957, 3.175), (-0.3239, -0.2273, 3.273), (-0.374, -0.1338, 3.408), (-0.3239, -0.04026, 3.543), (-0.187, 0.02819, 3.642), (2.466e-08, -0.1197, 3.749), (0.187, -0.1389, 3.711), (0.3239, -0.1912, 3.605), (0.374, -0.2628, 3.461), (0.3239, -0.3344, 3.317), (0.187, -0.3868, 3.212), (1.214e-08, -0.4059, 3.173), (-0.187, -0.3868, 3.212), (-0.3239, -0.3344, 3.317), (-0.374, -0.2628, 3.461), (-0.3239, -0.1912, 3.605), (-0.187, -0.1389, 3.711), (1.668e-08, -0.3023, 3.801), (0.187, -0.3152, 3.761), (0.3239, -0.3507, 3.65), (0.374, -0.3991, 3.5), (0.3239, -0.4475, 3.349), (0.187, -0.4829, 3.239), (8.213e-09, -0.4959, 3.199), (-0.187, -0.4829, 3.239), (-0.3239, -0.4475, 3.349), (-0.374, -0.3991, 3.5), (-0.3239, -0.3507, 3.65), (-0.187, -0.3152, 3.761), (8.41e-09, -0.4914, 3.832), (0.187, -0.4979, 3.791), (0.3239, -0.5158, 3.678), (0.374, -0.5402, 3.523), (0.3239, -0.5646, 3.369), (0.187, -0.5825, 3.256), (4.142e-09, -0.589, 3.214), (-0.187, -0.5825, 3.256), (-0.3239, -0.5646, 3.369), (-0.374, -0.5402, 3.523), (-0.3239, -0.5158, 3.678), (-0.187, -0.4979, 3.791), (-4.864e-15, -0.6838, 3.843), (0.187, -0.6838, 3.801), (0.3239, -0.6838, 3.687), (0.374, -0.6838, 3.531), (0.3239, -0.6838, 3.375), (0.187, -0.6838, 3.261), (-2.35e-15, -0.6838, 3.219), (-0.187, -0.6838, 3.261), (-0.3239, -0.6838, 3.375), (-0.374, -0.6838, 3.531), (-0.3239, -0.6838, 3.687), (-0.187, -0.6838, 3.801), (-8.41e-09, -0.8762, 3.832), (0.187, -0.8696, 3.791), (0.3239, -0.8517, 3.678), (0.374, -0.8273, 3.523), (0.3239, -0.8029, 3.369), (0.187, -0.7851, 3.256), (-4.142e-09, -0.7785, 3.214), (-0.187, -0.7851, 3.256), (-0.3239, -0.8029, 3.369), (-0.374, -0.8273, 3.523), (-0.3239, -0.8517, 3.678), (-0.187, -0.8696, 3.791), (-1.668e-08, -1.065, 3.801), (0.187, -1.052, 3.761), (0.3239, -1.017, 3.65), (0.374, -0.9685, 3.5), (0.3239, -0.9201, 3.349), (0.187, -0.8846, 3.239), (-8.213e-09, -0.8717, 3.199), (-0.187, -0.8846, 3.239), (-0.3239, -0.9201, 3.349), (-0.374, -0.9685, 3.5), (-0.3239, -1.017, 3.65), (-0.187, -1.052, 3.761), (-2.466e-08, -1.248, 3.749), (0.187, -1.229, 3.711), (0.3239, -1.176, 3.605), (0.374, -1.105, 3.461), (0.3239, -1.033, 3.317), (0.187, -0.9808, 3.212), (-1.214e-08, -0.9616, 3.173), (-0.187, -0.9808, 3.212), (-0.3239, -1.033, 3.317), (-0.374, -1.105, 3.461), (-0.3239, -1.176, 3.605), (-0.187, -1.229, 3.711), (-3.222e-08, -1.421, 3.678), (0.187, -1.396, 3.642), (0.3239, -1.327, 3.543), (0.374, -1.234, 3.408), (0.3239, -1.14, 3.273), (0.187, -1.072, 3.175), (-1.587e-08, -1.047, 3.138), (-0.187, -1.072, 3.175), (-0.3239, -1.14, 3.273), (-0.374, -1.234, 3.408), (-0.3239, -1.327, 3.543), (-0.187, -1.396, 3.642), (-3.922e-08, -1.581, 3.589), (0.187, -1.551, 3.556), (0.3239, -1.467, 3.465), (0.374, -1.353, 3.342), (0.3239, -1.24, 3.218), (0.187, -1.156, 3.128), (-1.932e-08, -1.126, 3.094), (-0.187, -1.156, 3.128), (-0.3239, -1.24, 3.218), (-0.374, -1.353, 3.342), (-0.3239, -1.467, 3.465), (-0.187, -1.551, 3.556), (-4.556e-08, -1.726, 3.483), (0.187, -1.691, 3.453), (0.3239, -1.594, 3.373), (0.374, -1.462, 3.263), (0.3239, -1.329, 3.152), (0.187, -1.233, 3.072), (-2.244e-08, -1.197, 3.042), (-0.187, -1.233, 3.072), (-0.3239, -1.329, 3.152), (-0.374, -1.462, 3.263), (-0.3239, -1.594, 3.373), (-0.187, -1.691, 3.453), (-5.112e-08, -1.853, 3.362), (0.187, -1.813, 3.337), (0.3239, -1.705, 3.267), (0.374, -1.556, 3.172), (0.3239, -1.408, 3.078), (0.187, -1.299, 3.008), (-2.518e-08, -1.26, 2.983), (-0.187, -1.299, 3.008), (-0.3239, -1.408, 3.078), (-0.374, -1.556, 3.172), (-0.3239, -1.705, 3.267), (-0.187, -1.813, 3.337), (-5.58e-08, -1.96, 3.229), (0.187, -1.917, 3.208), (0.3239, -1.798, 3.151), (0.374, -1.636, 3.073), (0.3239, -1.474, 2.995), (0.187, -1.356, 2.938), (-2.748e-08, -1.312, 2.917), (-0.187, -1.356, 2.938), (-0.3239, -1.474, 2.995), (-0.374, -1.636, 3.073), (-0.3239, -1.798, 3.151), (-0.187, -1.917, 3.208), (-5.953e-08, -2.046, 3.085), (0.187, -1.999, 3.069), (0.3239, -1.873, 3.025), (0.374, -1.7, 2.965), (0.3239, -1.527, 2.906), (0.187, -1.401, 2.862), (-2.932e-08, -1.354, 2.846), (-0.187, -1.401, 2.862), (-0.3239, -1.527, 2.906), (-0.374, -1.7, 2.965), (-0.3239, -1.873, 3.025), (-0.187, -1.999, 3.069), (-6.224e-08, -2.108, 2.932), (0.187, -2.059, 2.922), (0.3239, -1.927, 2.892), (0.374, -1.746, 2.852), (0.3239, -1.566, 2.811), (0.187, -1.433, 2.782), (-3.065e-08, -1.385, 2.771), (-0.187, -1.433, 2.782), (-0.3239, -1.566, 2.811), (-0.374, -1.746, 2.852), (-0.3239, -1.927, 2.892), (-0.187, -2.059, 2.922), (-6.388e-08, -2.145, 2.775), (0.187, -2.095, 2.769), (0.3239, -1.96, 2.754), (0.374, -1.774, 2.734), (0.3239, -1.589, 2.714), (0.187, -1.453, 2.699), (-3.146e-08, -1.404, 2.693), (-0.187, -1.453, 2.699), (-0.3239, -1.589, 2.714), (-0.374, -1.774, 2.734), (-0.3239, -1.96, 2.754), (-0.187, -2.095, 2.769), (0.0, -0.7338, -1.75), (0.0, -0.7338, 1.75), (0.02341, -0.7361, -1.75), (0.02341, -0.7361, 1.75), (0.04592, -0.7429, -1.75), (0.04592, -0.7429, 1.75), (0.06667, -0.754, -1.75), (0.06667, -0.754, 1.75), (0.08485, -0.7689, -1.75), (0.08485, -0.7689, 1.75), (0.09978, -0.7871, -1.75), (0.09978, -0.7871, 1.75), (0.1109, -0.8078, -1.75), (0.1109, -0.8078, 1.75), (0.1177, -0.8303, -1.75), (0.1177, -0.8303, 1.75), (0.12, -0.8538, -1.75), (0.12, -0.8538, 1.75), (0.1177, -0.8772, -1.75), (0.1177, -0.8772, 1.75), (0.1109, -0.8997, -1.75), (0.1109, -0.8997, 1.75), (0.09978, -0.9204, -1.75), (0.09978, -0.9204, 1.75), (0.08485, -0.9386, -1.75), (0.08485, -0.9386, 1.75), (0.06667, -0.9535, -1.75), (0.06667, -0.9535, 1.75), (0.04592, -0.9646, -1.75), (0.04592, -0.9646, 1.75), (0.02341, -0.9714, -1.75), (0.02341, -0.9714, 1.75), (-3.91e-08, -0.9738, -1.75), (-3.91e-08, -0.9738, 1.75), (-0.02341, -0.9714, -1.75), (-0.02341, -0.9714, 1.75), (-0.04592, -0.9646, -1.75), (-0.04592, -0.9646, 1.75), (-0.06667, -0.9535, -1.75), (-0.06667, -0.9535, 1.75), (-0.08485, -0.9386, -1.75), (-0.08485, -0.9386, 1.75), (-0.09978, -0.9204, -1.75), (-0.09978, -0.9204, 1.75), (-0.1109, -0.8997, -1.75), (-0.1109, -0.8997, 1.75), (-0.1177, -0.8772, -1.75), (-0.1177, -0.8772, 1.75), (-0.12, -0.8538, -1.75), (-0.12, -0.8538, 1.75), (-0.1177, -0.8303, -1.75), (-0.1177, -0.8303, 1.75), (-0.1109, -0.8078, -1.75), (-0.1109, -0.8078, 1.75), (-0.09978, -0.7871, -1.75), (-0.09978, -0.7871, 1.75), (-0.08485, -0.7689, -1.75), (-0.08485, -0.7689, 1.75), (-0.06667, -0.754, -1.75), (-0.06667, -0.754, 1.75), (-0.04592, -0.7429, -1.75), (-0.04592, -0.7429, 1.75), (-0.02341, -0.7361, -1.75), (-0.02341, -0.7361, 1.75), (0.0, 0.07419, 0.07585), (0.0, -0.7658, 1.288), (0.01951, 0.07252, 0.07505), (0.01951, -0.7675, 1.287), (0.03827, 0.0676, 0.07268), (0.03827, -0.7724, 1.285), (0.05556, 0.05959, 0.06883), (0.05556, -0.7804, 1.281), (0.07071, 0.04882, 0.06365), (0.07071, -0.7912, 1.276), (0.08315, 0.0357, 0.05734), (0.08315, -0.8043, 1.27), (0.09239, 0.02073, 0.05013), (0.09239, -0.8193, 1.263), (0.09808, 0.00448, 0.04232), (0.09808, -0.8355, 1.255), (0.1, -0.01241, 0.03419), (0.1, -0.8524, 1.247), (0.09808, -0.02931, 0.02606), (0.09808, -0.8693, 1.238), (0.09239, -0.04556, 0.01824), (0.09239, -0.8856, 1.231), (0.08315, -0.06053, 0.01104), (0.08315, -0.9005, 1.223), (0.07071, -0.07365, 0.004725), (0.07071, -0.9137, 1.217), (0.05556, -0.08442, -0.0004569), (0.05556, -0.9244, 1.212), (0.03827, -0.09243, -0.004307), (0.03827, -0.9324, 1.208), (0.01951, -0.09735, -0.006678), (0.01951, -0.9374, 1.206), (-3.258e-08, -0.09902, -0.007479), (-3.258e-08, -0.939, 1.205), (-0.01951, -0.09735, -0.006678), (-0.01951, -0.9374, 1.206), (-0.03827, -0.09243, -0.004307), (-0.03827, -0.9324, 1.208), (-0.05556, -0.08442, -0.0004569), (-0.05556, -0.9244, 1.212), (-0.07071, -0.07365, 0.004725), (-0.07071, -0.9137, 1.217), (-0.08315, -0.06053, 0.01104), (-0.08315, -0.9005, 1.223), (-0.09239, -0.04556, 0.01824), (-0.09239, -0.8856, 1.231), (-0.09808, -0.02931, 0.02606), (-0.09808, -0.8693, 1.238), (-0.1, -0.01241, 0.03419), (-0.1, -0.8524, 1.247), (-0.09808, 0.004481, 0.04232), (-0.09808, -0.8355, 1.255), (-0.09239, 0.02073, 0.05013), (-0.09239, -0.8193, 1.263), (-0.08315, 0.0357, 0.05734), (-0.08315, -0.8043, 1.27), (-0.07071, 0.04882, 0.06365), (-0.07071, -0.7912, 1.276), (-0.05556, 0.05959, 0.06883), (-0.05556, -0.7804, 1.281), (-0.03827, 0.0676, 0.07268), (-0.03827, -0.7724, 1.285), (-0.01951, 0.07252, 0.07505), (-0.01951, -0.7675, 1.287), (0.0, 0.07419, -0.7365), (0.0, -0.7658, 0.476), (0.01951, 0.07252, -0.7373), (0.01951, -0.7675, 0.4752), (0.03827, 0.0676, -0.7396), (0.03827, -0.7724, 0.4728), (0.05556, 0.05959, -0.7435), (0.05556, -0.7804, 0.469), (0.07071, 0.04882, -0.7487), (0.07071, -0.7912, 0.4638), (0.08315, 0.0357, -0.755), (0.08315, -0.8043, 0.4575), (0.09239, 0.02073, -0.7622), (0.09239, -0.8193, 0.4503), (0.09808, 0.00448, -0.77), (0.09808, -0.8355, 0.4424), (0.1, -0.01241, -0.7781), (0.1, -0.8524, 0.4343), (0.09808, -0.02931, -0.7863), (0.09808, -0.8693, 0.4262), (0.09239, -0.04556, -0.7941), (0.09239, -0.8856, 0.4184), (0.08315, -0.06053, -0.8013), (0.08315, -0.9005, 0.4112), (0.07071, -0.07365, -0.8076), (0.07071, -0.9137, 0.4048), (0.05556, -0.08442, -0.8128), (0.05556, -0.9244, 0.3997), (0.03827, -0.09243, -0.8166), (0.03827, -0.9324, 0.3958), (0.01951, -0.09735, -0.819), (0.01951, -0.9374, 0.3934), (-3.258e-08, -0.09902, -0.8198), (-3.258e-08, -0.939, 0.3926), (-0.01951, -0.09735, -0.819), (-0.01951, -0.9374, 0.3934), (-0.03827, -0.09243, -0.8166), (-0.03827, -0.9324, 0.3958), (-0.05556, -0.08442, -0.8128), (-0.05556, -0.9244, 0.3997), (-0.07071, -0.07365, -0.8076), (-0.07071, -0.9137, 0.4048), (-0.08315, -0.06053, -0.8013), (-0.08315, -0.9005, 0.4112), (-0.09239, -0.04556, -0.7941), (-0.09239, -0.8856, 0.4184), (-0.09808, -0.02931, -0.7863), (-0.09808, -0.8693, 0.4262), (-0.1, -0.01241, -0.7781), (-0.1, -0.8524, 0.4343), (-0.09808, 0.004481, -0.77), (-0.09808, -0.8355, 0.4424), (-0.09239, 0.02073, -0.7622), (-0.09239, -0.8193, 0.4503), (-0.08315, 0.0357, -0.755), (-0.08315, -0.8043, 0.4575), (-0.07071, 0.04882, -0.7487), (-0.07071, -0.7912, 0.4638), (-0.05556, 0.05959, -0.7435), (-0.05556, -0.7804, 0.469), (-0.03827, 0.0676, -0.7396), (-0.03827, -0.7724, 0.4728), (-0.01951, 0.07252, -0.7373), (-0.01951, -0.7675, 0.4752), (0.0, 0.07419, -1.474), (0.0, -0.7658, -0.2612), (0.01951, 0.07252, -1.474), (0.01951, -0.7675, -0.262), (0.03827, 0.0676, -1.477), (0.03827, -0.7724, -0.2644), (0.05556, 0.05959, -1.481), (0.05556, -0.7804, -0.2682), (0.07071, 0.04882, -1.486), (0.07071, -0.7912, -0.2734), (0.08315, 0.0357, -1.492), (0.08315, -0.8043, -0.2797), (0.09239, 0.02073, -1.499), (0.09239, -0.8193, -0.2869), (0.09808, 0.00448, -1.507), (0.09808, -0.8355, -0.2947), (0.1, -0.01241, -1.515), (0.1, -0.8524, -0.3029), (0.09808, -0.02931, -1.523), (0.09808, -0.8693, -0.311), (0.09239, -0.04556, -1.531), (0.09239, -0.8856, -0.3188), (0.08315, -0.06053, -1.538), (0.08315, -0.9005, -0.326), (0.07071, -0.07365, -1.545), (0.07071, -0.9137, -0.3323), (0.05556, -0.08442, -1.55), (0.05556, -0.9244, -0.3375), (0.03827, -0.09243, -1.554), (0.03827, -0.9324, -0.3414), (0.01951, -0.09735, -1.556), (0.01951, -0.9374, -0.3437), (-3.258e-08, -0.09902, -1.557), (-3.258e-08, -0.939, -0.3445), (-0.01951, -0.09735, -1.556), (-0.01951, -0.9374, -0.3437), (-0.03827, -0.09243, -1.554), (-0.03827, -0.9324, -0.3414), (-0.05556, -0.08442, -1.55), (-0.05556, -0.9244, -0.3375), (-0.07071, -0.07365, -1.545), (-0.07071, -0.9137, -0.3323), (-0.08315, -0.06053, -1.538), (-0.08315, -0.9005, -0.326), (-0.09239, -0.04556, -1.531), (-0.09239, -0.8856, -0.3188), (-0.09808, -0.02931, -1.523), (-0.09808, -0.8693, -0.311), (-0.1, -0.01241, -1.515), (-0.1, -0.8524, -0.3029), (-0.09808, 0.004481, -1.507), (-0.09808, -0.8355, -0.2947), (-0.09239, 0.02073, -1.499), (-0.09239, -0.8193, -0.2869), (-0.08315, 0.0357, -1.492), (-0.08315, -0.8043, -0.2797), (-0.07071, 0.04882, -1.486), (-0.07071, -0.7912, -0.2734), (-0.05556, 0.05959, -1.481), (-0.05556, -0.7804, -0.2682), (-0.03827, 0.0676, -1.477), (-0.03827, -0.7724, -0.2644), (-0.01951, 0.07252, -1.474), (-0.01951, -0.7675, -0.262), (0.0, 0.02869, -1.797), (0.0, 1.289, 0.02166), (0.01951, 0.02702, -1.796), (0.01951, 1.287, 0.02246), (0.03827, 0.0221, -1.794), (0.03827, 1.282, 0.02483), (0.05556, 0.01409, -1.79), (0.05556, 1.274, 0.02868), (0.07071, 0.003323, -1.785), (0.07071, 1.263, 0.03386), (0.08315, -0.009801, -1.778), (0.08315, 1.25, 0.04018), (0.09239, -0.02477, -1.771), (0.09239, 1.235, 0.04738), (0.09808, -0.04102, -1.763), (0.09808, 1.219, 0.0552), (0.1, -0.05791, -1.755), (0.1, 1.202, 0.06332), (0.09808, -0.07481, -1.747), (0.09808, 1.185, 0.07145), (0.09239, -0.09106, -1.739), (0.09239, 1.169, 0.07927), (0.08315, -0.106, -1.732), (0.08315, 1.154, 0.08647), (0.07071, -0.1192, -1.726), (0.07071, 1.141, 0.09279), (0.05556, -0.1299, -1.721), (0.05556, 1.13, 0.09797), (0.03827, -0.1379, -1.717), (0.03827, 1.122, 0.1018), (0.01951, -0.1429, -1.714), (0.01951, 1.117, 0.1042), (-3.258e-08, -0.1445, -1.714), (-3.258e-08, 1.115, 0.105), (-0.01951, -0.1429, -1.714), (-0.01951, 1.117, 0.1042), (-0.03827, -0.1379, -1.717), (-0.03827, 1.122, 0.1018), (-0.05556, -0.1299, -1.721), (-0.05556, 1.13, 0.09797), (-0.07071, -0.1192, -1.726), (-0.07071, 1.141, 0.09279), (-0.08315, -0.106, -1.732), (-0.08315, 1.154, 0.08647), (-0.09239, -0.09106, -1.739), (-0.09239, 1.169, 0.07927), (-0.09808, -0.07481, -1.747), (-0.09808, 1.185, 0.07145), (-0.1, -0.05791, -1.755), (-0.1, 1.202, 0.06332), (-0.09808, -0.04102, -1.763), (-0.09808, 1.219, 0.0552), (-0.09239, -0.02477, -1.771), (-0.09239, 1.235, 0.04738), (-0.08315, -0.009801, -1.778), (-0.08315, 1.25, 0.04018), (-0.07071, 0.003323, -1.785), (-0.07071, 1.263, 0.03386), (-0.05556, 0.01409, -1.79), (-0.05556, 1.274, 0.02868), (-0.03827, 0.0221, -1.794), (-0.03827, 1.282, 0.02483), (-0.01951, 0.02702, -1.796), (-0.01951, 1.287, 0.02246), (0.01951, 1.169, 0.8224), (2.434e-07, 1.17, 0.8236), (0.03827, 1.165, 0.8189), (0.05556, 1.159, 0.8132), (0.07071, 1.151, 0.8055), (0.08315, 1.141, 0.7961), (0.09239, 1.129, 0.7853), (0.09808, 1.116, 0.7737), (0.1, 1.103, 0.7616), (0.09808, 1.09, 0.7495), (0.09239, 1.078, 0.7379), (0.08315, 1.066, 0.7272), (0.07071, 1.056, 0.7178), (0.05556, 1.048, 0.7101), (0.03827, 1.042, 0.7043), (0.01951, 1.038, 0.7008), (2.108e-07, 1.037, 0.6996), (-0.01951, 1.038, 0.7008), (-0.03827, 1.042, 0.7043), (-0.05556, 1.048, 0.7101), (-0.07071, 1.056, 0.7178), (-0.08315, 1.066, 0.7272), (-0.09239, 1.078, 0.7379), (-0.09808, 1.09, 0.7495), (-0.1, 1.103, 0.7616), (-0.09808, 1.116, 0.7737), (-0.09239, 1.129, 0.7853), (-0.08315, 1.141, 0.7961), (-0.07071, 1.151, 0.8055), (-0.05556, 1.159, 0.8132), (-0.03827, 1.165, 0.8189), (-0.01951, 1.169, 0.8224), (0.01951, 0.1603, 1.577), (-5.757e-08, 0.1616, 1.579), (0.03827, 0.1565, 1.574), (0.05556, 0.1503, 1.568), (0.07071, 0.142, 1.56), (0.08315, 0.1319, 1.551), (0.09239, 0.1203, 1.54), (0.09808, 0.1078, 1.529), (0.1, 0.09475, 1.517), (0.09808, 0.08172, 1.505), (0.09239, 0.06918, 1.493), (0.08315, 0.05763, 1.482), (0.07071, 0.0475, 1.473), (0.05556, 0.03919, 1.465), (0.03827, 0.03302, 1.459), (0.01951, 0.02921, 1.456), (-9.015e-08, 0.02793, 1.455), (-0.01951, 0.02921, 1.456), (-0.03827, 0.03302, 1.459), (-0.05556, 0.03919, 1.465), (-0.07071, 0.0475, 1.473), (-0.08315, 0.05763, 1.482), (-0.09239, 0.06918, 1.493), (-0.09808, 0.08172, 1.505), (-0.1, 0.09475, 1.517), (-0.09808, 0.1078, 1.529), (-0.09239, 0.1203, 1.54), (-0.08315, 0.1319, 1.551), (-0.07071, 0.142, 1.56), (-0.05556, 0.1503, 1.568), (-0.03827, 0.1565, 1.574), (-0.01951, 0.1603, 1.577), (0.0, 0.6841, -0.839), (0.0, 0.6841, 1.086), (0.01171, 0.6829, -0.839), (0.01171, 0.6829, 1.086), (0.02296, 0.6795, -0.839), (0.02296, 0.6795, 1.086), (0.03333, 0.674, -0.839), (0.03333, 0.674, 1.086), (0.04243, 0.6665, -0.839), (0.04243, 0.6665, 1.086), (0.04989, 0.6574, -0.839), (0.04989, 0.6574, 1.086), (0.05543, 0.647, -0.839), (0.05543, 0.647, 1.086), (0.05885, 0.6358, -0.839), (0.05885, 0.6358, 1.086), (0.06, 0.6241, -0.839), (0.06, 0.6241, 1.086), (0.05885, 0.6124, -0.839), (0.05885, 0.6124, 1.086), (0.05543, 0.6011, -0.839), (0.05543, 0.6011, 1.086), (0.04989, 0.5908, -0.839), (0.04989, 0.5908, 1.086), (0.04243, 0.5817, -0.839), (0.04243, 0.5817, 1.086), (0.03333, 0.5742, -0.839), (0.03333, 0.5742, 1.086), (0.02296, 0.5687, -0.839), (0.02296, 0.5687, 1.086), (0.01171, 0.5652, -0.839), (0.01171, 0.5652, 1.086), (-1.955e-08, 0.5641, -0.839), (-1.955e-08, 0.5641, 1.086), (-0.01171, 0.5652, -0.839), (-0.01171, 0.5652, 1.086), (-0.02296, 0.5687, -0.839), (-0.02296, 0.5687, 1.086), (-0.03333, 0.5742, -0.839), (-0.03333, 0.5742, 1.086), (-0.04243, 0.5817, -0.839), (-0.04243, 0.5817, 1.086), (-0.04989, 0.5908, -0.839), (-0.04989, 0.5908, 1.086), (-0.05543, 0.6011, -0.839), (-0.05543, 0.6011, 1.086), (-0.05885, 0.6124, -0.839), (-0.05885, 0.6124, 1.086), (-0.06, 0.6241, -0.839), (-0.06, 0.6241, 1.086), (-0.05885, 0.6358, -0.839), (-0.05885, 0.6358, 1.086), (-0.05543, 0.647, -0.839), (-0.05543, 0.647, 1.086), (-0.04989, 0.6574, -0.839), (-0.04989, 0.6574, 1.086), (-0.04243, 0.6665, -0.839), (-0.04243, 0.6665, 1.086), (-0.03333, 0.674, -0.839), (-0.03333, 0.674, 1.086), (-0.02296, 0.6795, -0.839), (-0.02296, 0.6795, 1.086), (-0.01171, 0.6829, -0.839), (-0.01171, 0.6829, 1.086)], [], [(0, 1, 3, 2), (2, 3, 5, 4), (4, 5, 7, 6), (6, 7, 9, 8), (8, 9, 11, 10), (10, 11, 13, 12), (12, 13, 15, 14), (14, 15, 17, 16), (16, 17, 19, 18), (18, 19, 21, 20), (20, 21, 23, 22), (22, 23, 25, 24), (24, 25, 27, 26), (26, 27, 29, 28), (28, 29, 31, 30), (30, 31, 33, 32), (32, 33, 35, 34), (34, 35, 37, 36), (36, 37, 39, 38), (38, 39, 41, 40), (40, 41, 43, 42), (42, 43, 45, 44), (44, 45, 47, 46), (46, 47, 49, 48), (48, 49, 51, 50), (50, 51, 53, 52), (52, 53, 55, 54), (54, 55, 57, 56), (56, 57, 59, 58), (58, 59, 61, 60), (3, 1, 63, 61, 59, 57, 55, 53, 51, 49, 47, 45, 43, 41, 39, 37, 35, 33, 31, 29, 27, 25, 23, 21, 19, 17, 15, 13, 11, 9, 7, 5), (60, 61, 63, 62), (62, 63, 1, 0), (0, 2, 4, 6, 8, 10, 12, 14, 16, 18, 20, 22, 24, 26, 28, 30, 32, 34, 36, 38, 40, 42, 44, 46, 48, 50, 52, 54, 56, 58, 60, 62), (64, 65, 67, 66), (66, 67, 69, 68), (68, 69, 71, 70), (70, 71, 73, 72), (72, 73, 75, 74), (74, 75, 77, 76), (76, 77, 79, 78), (78, 79, 81, 80), (80, 81, 83, 82), (82, 83, 85, 84), (84, 85, 87, 86), (86, 87, 89, 88), (88, 89, 91, 90), (90, 91, 93, 92), (92, 93, 95, 94), (94, 95, 97, 96), (96, 97, 99, 98), (98, 99, 101, 100), (100, 101, 103, 102), (102, 103, 105, 104), (104, 105, 107, 106), (106, 107, 109, 108), (108, 109, 111, 110), (110, 111, 113, 112), (112, 113, 115, 114), (114, 115, 117, 116), (116, 117, 119, 118), (118, 119, 121, 120), (120, 121, 123, 122), (122, 123, 125, 124), (67, 65, 127, 125, 123, 121, 119, 117, 115, 113, 111, 109, 107, 105, 103, 101, 99, 97, 95, 93, 91, 89, 87, 85, 83, 81, 79, 77, 75, 73, 71, 69), (124, 125, 127, 126), (126, 127, 65, 64), (64, 66, 68, 70, 72, 74, 76, 78, 80, 82, 84, 86, 88, 90, 92, 94, 96, 98, 100, 102, 104, 106, 108, 110, 112, 114, 116, 118, 120, 122, 124, 126), (128, 140, 141, 129), (129, 141, 142, 130), (130, 142, 143, 131), (131, 143, 144, 132), (132, 144, 145, 133), (133, 145, 146, 134), (134, 146, 147, 135), (135, 147, 148, 136), (136, 148, 149, 137), (137, 149, 150, 138), (138, 150, 151, 139), (139, 151, 140, 128), (140, 152, 153, 141), (141, 153, 154, 142), (142, 154, 155, 143), (143, 155, 156, 144), (144, 156, 157, 145), (145, 157, 158, 146), (146, 158, 159, 147), (147, 159, 160, 148), (148, 160, 161, 149), (149, 161, 162, 150), (150, 162, 163, 151), (151, 163, 152, 140), (152, 164, 165, 153), (153, 165, 166, 154), (154, 166, 167, 155), (155, 167, 168, 156), (156, 168, 169, 157), (157, 169, 170, 158), (158, 170, 171, 159), (159, 171, 172, 160), (160, 172, 173, 161), (161, 173, 174, 162), (162, 174, 175, 163), (163, 175, 164, 152), (164, 176, 177, 165), (165, 177, 178, 166), (166, 178, 179, 167), (167, 179, 180, 168), (168, 180, 181, 169), (169, 181, 182, 170), (170, 182, 183, 171), (171, 183, 184, 172), (172, 184, 185, 173), (173, 185, 186, 174), (174, 186, 187, 175), (175, 187, 176, 164), (176, 188, 189, 177), (177, 189, 190, 178), (178, 190, 191, 179), (179, 191, 192, 180), (180, 192, 193, 181), (181, 193, 194, 182), (182, 194, 195, 183), (183, 195, 196, 184), (184, 196, 197, 185), (185, 197, 198, 186), (186, 198, 199, 187), (187, 199, 188, 176), (188, 200, 201, 189), (189, 201, 202, 190), (190, 202, 203, 191), (191, 203, 204, 192), (192, 204, 205, 193), (193, 205, 206, 194), (194, 206, 207, 195), (195, 207, 208, 196), (196, 208, 209, 197), (197, 209, 210, 198), (198, 210, 211, 199), (199, 211, 200, 188), (200, 212, 213, 201), (201, 213, 214, 202), (202, 214, 215, 203), (203, 215, 216, 204), (204, 216, 217, 205), (205, 217, 218, 206), (206, 218, 219, 207), (207, 219, 220, 208), (208, 220, 221, 209), (209, 221, 222, 210), (210, 222, 223, 211), (211, 223, 212, 200), (212, 224, 225, 213), (213, 225, 226, 214), (214, 226, 227, 215), (215, 227, 228, 216), (216, 228, 229, 217), (217, 229, 230, 218), (218, 230, 231, 219), (219, 231, 232, 220), (220, 232, 233, 221), (221, 233, 234, 222), (222, 234, 235, 223), (223, 235, 224, 212), (224, 236, 237, 225), (225, 237, 238, 226), (226, 238, 239, 227), (227, 239, 240, 228), (228, 240, 241, 229), (229, 241, 242, 230), (230, 242, 243, 231), (231, 243, 244, 232), (232, 244, 245, 233), (233, 245, 246, 234), (234, 246, 247, 235), (235, 247, 236, 224), (236, 248, 249, 237), (237, 249, 250, 238), (238, 250, 251, 239), (239, 251, 252, 240), (240, 252, 253, 241), (241, 253, 254, 242), (242, 254, 255, 243), (243, 255, 256, 244), (244, 256, 257, 245), (245, 257, 258, 246), (246, 258, 259, 247), (247, 259, 248, 236), (248, 260, 261, 249), (249, 261, 262, 250), (250, 262, 263, 251), (251, 263, 264, 252), (252, 264, 265, 253), (253, 265, 266, 254), (254, 266, 267, 255), (255, 267, 268, 256), (256, 268, 269, 257), (257, 269, 270, 258), (258, 270, 271, 259), (259, 271, 260, 248), (260, 272, 273, 261), (261, 273, 274, 262), (262, 274, 275, 263), (263, 275, 276, 264), (264, 276, 277, 265), (265, 277, 278, 266), (266, 278, 279, 267), (267, 279, 280, 268), (268, 280, 281, 269), (269, 281, 282, 270), (270, 282, 283, 271), (271, 283, 272, 260), (272, 284, 285, 273), (273, 285, 286, 274), (274, 286, 287, 275), (275, 287, 288, 276), (276, 288, 289, 277), (277, 289, 290, 278), (278, 290, 291, 279), (279, 291, 292, 280), (280, 292, 293, 281), (281, 293, 294, 282), (282, 294, 295, 283), (283, 295, 284, 272), (284, 296, 297, 285), (285, 297, 298, 286), (286, 298, 299, 287), (287, 299, 300, 288), (288, 300, 301, 289), (289, 301, 302, 290), (290, 302, 303, 291), (291, 303, 304, 292), (292, 304, 305, 293), (293, 305, 306, 294), (294, 306, 307, 295), (295, 307, 296, 284), (296, 308, 309, 297), (297, 309, 310, 298), (298, 310, 311, 299), (299, 311, 312, 300), (300, 312, 313, 301), (301, 313, 314, 302), (302, 314, 315, 303), (303, 315, 316, 304), (304, 316, 317, 305), (305, 317, 318, 306), (306, 318, 319, 307), (307, 319, 308, 296), (308, 320, 321, 309), (309, 321, 322, 310), (310, 322, 323, 311), (311, 323, 324, 312), (312, 324, 325, 313), (313, 325, 326, 314), (314, 326, 327, 315), (315, 327, 328, 316), (316, 328, 329, 317), (317, 329, 330, 318), (318, 330, 331, 319), (319, 331, 320, 308), (320, 332, 333, 321), (321, 333, 334, 322), (322, 334, 335, 323), (323, 335, 336, 324), (324, 336, 337, 325), (325, 337, 338, 326), (326, 338, 339, 327), (327, 339, 340, 328), (328, 340, 341, 329), (329, 341, 342, 330), (330, 342, 343, 331), (331, 343, 332, 320), (332, 344, 345, 333), (333, 345, 346, 334), (334, 346, 347, 335), (335, 347, 348, 336), (336, 348, 349, 337), (337, 349, 350, 338), (338, 350, 351, 339), (339, 351, 352, 340), (340, 352, 353, 341), (341, 353, 354, 342), (342, 354, 355, 343), (343, 355, 344, 332), (344, 356, 357, 345), (345, 357, 358, 346), (346, 358, 359, 347), (347, 359, 360, 348), (348, 360, 361, 349), (349, 361, 362, 350), (350, 362, 363, 351), (351, 363, 364, 352), (352, 364, 365, 353), (353, 365, 366, 354), (354, 366, 367, 355), (355, 367, 356, 344), (356, 368, 369, 357), (357, 369, 370, 358), (358, 370, 371, 359), (359, 371, 372, 360), (360, 372, 373, 361), (361, 373, 374, 362), (362, 374, 375, 363), (363, 375, 376, 364), (364, 376, 377, 365), (365, 377, 378, 366), (366, 378, 379, 367), (367, 379, 368, 356), (368, 380, 381, 369), (369, 381, 382, 370), (370, 382, 383, 371), (371, 383, 384, 372), (372, 384, 385, 373), (373, 385, 386, 374), (374, 386, 387, 375), (375, 387, 388, 376), (376, 388, 389, 377), (377, 389, 390, 378), (378, 390, 391, 379), (379, 391, 380, 368), (380, 392, 393, 381), (381, 393, 394, 382), (382, 394, 395, 383), (383, 395, 396, 384), (384, 396, 397, 385), (385, 397, 398, 386), (386, 398, 399, 387), (387, 399, 400, 388), (388, 400, 401, 389), (389, 401, 402, 390), (390, 402, 403, 391), (391, 403, 392, 380), (392, 404, 405, 393), (393, 405, 406, 394), (394, 406, 407, 395), (395, 407, 408, 396), (396, 408, 409, 397), (397, 409, 410, 398), (398, 410, 411, 399), (399, 411, 412, 400), (400, 412, 413, 401), (401, 413, 414, 402), (402, 414, 415, 403), (403, 415, 404, 392), (404, 416, 417, 405), (405, 417, 418, 406), (406, 418, 419, 407), (407, 419, 420, 408), (408, 420, 421, 409), (409, 421, 422, 410), (410, 422, 423, 411), (411, 423, 424, 412), (412, 424, 425, 413), (413, 425, 426, 414), (414, 426, 427, 415), (415, 427, 416, 404), (416, 428, 429, 417), (417, 429, 430, 418), (418, 430, 431, 419), (419, 431, 432, 420), (420, 432, 433, 421), (421, 433, 434, 422), (422, 434, 435, 423), (423, 435, 436, 424), (424, 436, 437, 425), (425, 437, 438, 426), (426, 438, 439, 427), (427, 439, 428, 416), (428, 440, 441, 429), (429, 441, 442, 430), (430, 442, 443, 431), (431, 443, 444, 432), (432, 444, 445, 433), (433, 445, 446, 434), (434, 446, 447, 435), (435, 447, 448, 436), (436, 448, 449, 437), (437, 449, 450, 438), (438, 450, 451, 439), (439, 451, 440, 428), (440, 452, 453, 441), (441, 453, 454, 442), (442, 454, 455, 443), (443, 455, 456, 444), (444, 456, 457, 445), (445, 457, 458, 446), (446, 458, 459, 447), (447, 459, 460, 448), (448, 460, 461, 449), (449, 461, 462, 450), (450, 462, 463, 451), (451, 463, 452, 440), (452, 464, 465, 453), (453, 465, 466, 454), (454, 466, 467, 455), (455, 467, 468, 456), (456, 468, 469, 457), (457, 469, 470, 458), (458, 470, 471, 459), (459, 471, 472, 460), (460, 472, 473, 461), (461, 473, 474, 462), (462, 474, 475, 463), (463, 475, 464, 452), (464, 476, 477, 465), (465, 477, 478, 466), (466, 478, 479, 467), (467, 479, 480, 468), (468, 480, 481, 469), (469, 481, 482, 470), (470, 482, 483, 471), (471, 483, 484, 472), (472, 484, 485, 473), (473, 485, 486, 474), (474, 486, 487, 475), (475, 487, 476, 464), (476, 488, 489, 477), (477, 489, 490, 478), (478, 490, 491, 479), (479, 491, 492, 480), (480, 492, 493, 481), (481, 493, 494, 482), (482, 494, 495, 483), (483, 495, 496, 484), (484, 496, 497, 485), (485, 497, 498, 486), (486, 498, 499, 487), (487, 499, 488, 476), (488, 500, 501, 489), (489, 501, 502, 490), (490, 502, 503, 491), (491, 503, 504, 492), (492, 504, 505, 493), (493, 505, 506, 494), (494, 506, 507, 495), (495, 507, 508, 496), (496, 508, 509, 497), (497, 509, 510, 498), (498, 510, 511, 499), (499, 511, 500, 488), (500, 512, 513, 501), (501, 513, 514, 502), (502, 514, 515, 503), (503, 515, 516, 504), (504, 516, 517, 505), (505, 517, 518, 506), (506, 518, 519, 507), (507, 519, 520, 508), (508, 520, 521, 509), (509, 521, 522, 510), (510, 522, 523, 511), (511, 523, 512, 500), (512, 524, 525, 513), (513, 525, 526, 514), (514, 526, 527, 515), (515, 527, 528, 516), (516, 528, 529, 517), (517, 529, 530, 518), (518, 530, 531, 519), (519, 531, 532, 520), (520, 532, 533, 521), (521, 533, 534, 522), (522, 534, 535, 523), (523, 535, 524, 512), (524, 536, 537, 525), (525, 537, 538, 526), (526, 538, 539, 527), (527, 539, 540, 528), (528, 540, 541, 529), (529, 541, 542, 530), (530, 542, 543, 531), (531, 543, 544, 532), (532, 544, 545, 533), (533, 545, 546, 534), (534, 546, 547, 535), (535, 547, 536, 524), (536, 548, 549, 537), (537, 549, 550, 538), (538, 550, 551, 539), (539, 551, 552, 540), (540, 552, 553, 541), (541, 553, 554, 542), (542, 554, 555, 543), (543, 555, 556, 544), (544, 556, 557, 545), (545, 557, 558, 546), (546, 558, 559, 547), (547, 559, 548, 536), (548, 560, 561, 549), (549, 561, 562, 550), (550, 562, 563, 551), (551, 563, 564, 552), (552, 564, 565, 553), (553, 565, 566, 554), (554, 566, 567, 555), (555, 567, 568, 556), (556, 568, 569, 557), (557, 569, 570, 558), (558, 570, 571, 559), (559, 571, 560, 548), (560, 572, 573, 561), (561, 573, 574, 562), (562, 574, 575, 563), (563, 575, 576, 564), (564, 576, 577, 565), (565, 577, 578, 566), (566, 578, 579, 567), (567, 579, 580, 568), (568, 580, 581, 569), (569, 581, 582, 570), (570, 582, 583, 571), (571, 583, 572, 560), (572, 584, 585, 573), (573, 585, 586, 574), (574, 586, 587, 575), (575, 587, 588, 576), (576, 588, 589, 577), (577, 589, 590, 578), (578, 590, 591, 579), (579, 591, 592, 580), (580, 592, 593, 581), (581, 593, 594, 582), (582, 594, 595, 583), (583, 595, 584, 572), (584, 596, 597, 585), (585, 597, 598, 586), (586, 598, 599, 587), (587, 599, 600, 588), (588, 600, 601, 589), (589, 601, 602, 590), (590, 602, 603, 591), (591, 603, 604, 592), (592, 604, 605, 593), (593, 605, 606, 594), (594, 606, 607, 595), (595, 607, 596, 584), (596, 608, 609, 597), (597, 609, 610, 598), (598, 610, 611, 599), (599, 611, 612, 600), (600, 612, 613, 601), (601, 613, 614, 602), (602, 614, 615, 603), (603, 615, 616, 604), (604, 616, 617, 605), (605, 617, 618, 606), (606, 618, 619, 607), (607, 619, 608, 596), (608, 620, 621, 609), (609, 621, 622, 610), (610, 622, 623, 611), (611, 623, 624, 612), (612, 624, 625, 613), (613, 625, 626, 614), (614, 626, 627, 615), (615, 627, 628, 616), (616, 628, 629, 617), (617, 629, 630, 618), (618, 630, 631, 619), (619, 631, 620, 608), (620, 632, 633, 621), (621, 633, 634, 622), (622, 634, 635, 623), (623, 635, 636, 624), (624, 636, 637, 625), (625, 637, 638, 626), (626, 638, 639, 627), (627, 639, 640, 628), (628, 640, 641, 629), (629, 641, 642, 630), (630, 642, 643, 631), (631, 643, 632, 620), (632, 644, 645, 633), (633, 645, 646, 634), (634, 646, 647, 635), (635, 647, 648, 636), (636, 648, 649, 637), (637, 649, 650, 638), (638, 650, 651, 639), (639, 651, 652, 640), (640, 652, 653, 641), (641, 653, 654, 642), (642, 654, 655, 643), (643, 655, 644, 632), (644, 656, 657, 645), (645, 657, 658, 646), (646, 658, 659, 647), (647, 659, 660, 648), (648, 660, 661, 649), (649, 661, 662, 650), (650, 662, 663, 651), (651, 663, 664, 652), (652, 664, 665, 653), (653, 665, 666, 654), (654, 666, 667, 655), (655, 667, 656, 644), (656, 668, 669, 657), (657, 669, 670, 658), (658, 670, 671, 659), (659, 671, 672, 660), (660, 672, 673, 661), (661, 673, 674, 662), (662, 674, 675, 663), (663, 675, 676, 664), (664, 676, 677, 665), (665, 677, 678, 666), (666, 678, 679, 667), (667, 679, 668, 656), (668, 680, 681, 669), (669, 681, 682, 670), (670, 682, 683, 671), (671, 683, 684, 672), (672, 684, 685, 673), (673, 685, 686, 674), (674, 686, 687, 675), (675, 687, 688, 676), (676, 688, 689, 677), (677, 689, 690, 678), (678, 690, 691, 679), (679, 691, 680, 668), (680, 692, 693, 681), (681, 693, 694, 682), (682, 694, 695, 683), (683, 695, 696, 684), (684, 696, 697, 685), (685, 697, 698, 686), (686, 698, 699, 687), (687, 699, 700, 688), (688, 700, 701, 689), (689, 701, 702, 690), (690, 702, 703, 691), (691, 703, 692, 680), (692, 128, 129, 693), (693, 129, 130, 694), (694, 130, 131, 695), (695, 131, 132, 696), (696, 132, 133, 697), (697, 133, 134, 698), (698, 134, 135, 699), (699, 135, 136, 700), (700, 136, 137, 701), (701, 137, 138, 702), (702, 138, 139, 703), (703, 139, 128, 692), (704, 716, 717, 705), (705, 717, 718, 706), (706, 718, 719, 707), (707, 719, 720, 708), (708, 720, 721, 709), (709, 721, 722, 710), (710, 722, 723, 711), (711, 723, 724, 712), (712, 724, 725, 713), (713, 725, 726, 714), (714, 726, 727, 715), (715, 727, 716, 704), (716, 728, 729, 717), (717, 729, 730, 718), (718, 730, 731, 719), (719, 731, 732, 720), (720, 732, 733, 721), (721, 733, 734, 722), (722, 734, 735, 723), (723, 735, 736, 724), (724, 736, 737, 725), (725, 737, 738, 726), (726, 738, 739, 727), (727, 739, 728, 716), (728, 740, 741, 729), (729, 741, 742, 730), (730, 742, 743, 731), (731, 743, 744, 732), (732, 744, 745, 733), (733, 745, 746, 734), (734, 746, 747, 735), (735, 747, 748, 736), (736, 748, 749, 737), (737, 749, 750, 738), (738, 750, 751, 739), (739, 751, 740, 728), (740, 752, 753, 741), (741, 753, 754, 742), (742, 754, 755, 743), (743, 755, 756, 744), (744, 756, 757, 745), (745, 757, 758, 746), (746, 758, 759, 747), (747, 759, 760, 748), (748, 760, 761, 749), (749, 761, 762, 750), (750, 762, 763, 751), (751, 763, 752, 740), (752, 764, 765, 753), (753, 765, 766, 754), (754, 766, 767, 755), (755, 767, 768, 756), (756, 768, 769, 757), (757, 769, 770, 758), (758, 770, 771, 759), (759, 771, 772, 760), (760, 772, 773, 761), (761, 773, 774, 762), (762, 774, 775, 763), (763, 775, 764, 752), (764, 776, 777, 765), (765, 777, 778, 766), (766, 778, 779, 767), (767, 779, 780, 768), (768, 780, 781, 769), (769, 781, 782, 770), (770, 782, 783, 771), (771, 783, 784, 772), (772, 784, 785, 773), (773, 785, 786, 774), (774, 786, 787, 775), (775, 787, 776, 764), (776, 788, 789, 777), (777, 789, 790, 778), (778, 790, 791, 779), (779, 791, 792, 780), (780, 792, 793, 781), (781, 793, 794, 782), (782, 794, 795, 783), (783, 795, 796, 784), (784, 796, 797, 785), (785, 797, 798, 786), (786, 798, 799, 787), (787, 799, 788, 776), (788, 800, 801, 789), (789, 801, 802, 790), (790, 802, 803, 791), (791, 803, 804, 792), (792, 804, 805, 793), (793, 805, 806, 794), (794, 806, 807, 795), (795, 807, 808, 796), (796, 808, 809, 797), (797, 809, 810, 798), (798, 810, 811, 799), (799, 811, 800, 788), (800, 812, 813, 801), (801, 813, 814, 802), (802, 814, 815, 803), (803, 815, 816, 804), (804, 816, 817, 805), (805, 817, 818, 806), (806, 818, 819, 807), (807, 819, 820, 808), (808, 820, 821, 809), (809, 821, 822, 810), (810, 822, 823, 811), (811, 823, 812, 800), (812, 824, 825, 813), (813, 825, 826, 814), (814, 826, 827, 815), (815, 827, 828, 816), (816, 828, 829, 817), (817, 829, 830, 818), (818, 830, 831, 819), (819, 831, 832, 820), (820, 832, 833, 821), (821, 833, 834, 822), (822, 834, 835, 823), (823, 835, 824, 812), (824, 836, 837, 825), (825, 837, 838, 826), (826, 838, 839, 827), (827, 839, 840, 828), (828, 840, 841, 829), (829, 841, 842, 830), (830, 842, 843, 831), (831, 843, 844, 832), (832, 844, 845, 833), (833, 845, 846, 834), (834, 846, 847, 835), (835, 847, 836, 824), (836, 848, 849, 837), (837, 849, 850, 838), (838, 850, 851, 839), (839, 851, 852, 840), (840, 852, 853, 841), (841, 853, 854, 842), (842, 854, 855, 843), (843, 855, 856, 844), (844, 856, 857, 845), (845, 857, 858, 846), (846, 858, 859, 847), (847, 859, 848, 836), (848, 860, 861, 849), (849, 861, 862, 850), (850, 862, 863, 851), (851, 863, 864, 852), (852, 864, 865, 853), (853, 865, 866, 854), (854, 866, 867, 855), (855, 867, 868, 856), (856, 868, 869, 857), (857, 869, 870, 858), (858, 870, 871, 859), (859, 871, 860, 848), (860, 872, 873, 861), (861, 873, 874, 862), (862, 874, 875, 863), (863, 875, 876, 864), (864, 876, 877, 865), (865, 877, 878, 866), (866, 878, 879, 867), (867, 879, 880, 868), (868, 880, 881, 869), (869, 881, 882, 870), (870, 882, 883, 871), (871, 883, 872, 860), (872, 884, 885, 873), (873, 885, 886, 874), (874, 886, 887, 875), (875, 887, 888, 876), (876, 888, 889, 877), (877, 889, 890, 878), (878, 890, 891, 879), (879, 891, 892, 880), (880, 892, 893, 881), (881, 893, 894, 882), (882, 894, 895, 883), (883, 895, 884, 872), (884, 896, 897, 885), (885, 897, 898, 886), (886, 898, 899, 887), (887, 899, 900, 888), (888, 900, 901, 889), (889, 901, 902, 890), (890, 902, 903, 891), (891, 903, 904, 892), (892, 904, 905, 893), (893, 905, 906, 894), (894, 906, 907, 895), (895, 907, 896, 884), (896, 908, 909, 897), (897, 909, 910, 898), (898, 910, 911, 899), (899, 911, 912, 900), (900, 912, 913, 901), (901, 913, 914, 902), (902, 914, 915, 903), (903, 915, 916, 904), (904, 916, 917, 905), (905, 917, 918, 906), (906, 918, 919, 907), (907, 919, 908, 896), (908, 920, 921, 909), (909, 921, 922, 910), (910, 922, 923, 911), (911, 923, 924, 912), (912, 924, 925, 913), (913, 925, 926, 914), (914, 926, 927, 915), (915, 927, 928, 916), (916, 928, 929, 917), (917, 929, 930, 918), (918, 930, 931, 919), (919, 931, 920, 908), (920, 932, 933, 921), (921, 933, 934, 922), (922, 934, 935, 923), (923, 935, 936, 924), (924, 936, 937, 925), (925, 937, 938, 926), (926, 938, 939, 927), (927, 939, 940, 928), (928, 940, 941, 929), (929, 941, 942, 930), (930, 942, 943, 931), (931, 943, 932, 920), (932, 944, 945, 933), (933, 945, 946, 934), (934, 946, 947, 935), (935, 947, 948, 936), (936, 948, 949, 937), (937, 949, 950, 938), (938, 950, 951, 939), (939, 951, 952, 940), (940, 952, 953, 941), (941, 953, 954, 942), (942, 954, 955, 943), (943, 955, 944, 932), (944, 956, 957, 945), (945, 957, 958, 946), (946, 958, 959, 947), (947, 959, 960, 948), (948, 960, 961, 949), (949, 961, 962, 950), (950, 962, 963, 951), (951, 963, 964, 952), (952, 964, 965, 953), (953, 965, 966, 954), (954, 966, 967, 955), (955, 967, 956, 944), (956, 968, 969, 957), (957, 969, 970, 958), (958, 970, 971, 959), (959, 971, 972, 960), (960, 972, 973, 961), (961, 973, 974, 962), (962, 974, 975, 963), (963, 975, 976, 964), (964, 976, 977, 965), (965, 977, 978, 966), (966, 978, 979, 967), (967, 979, 968, 956), (968, 980, 981, 969), (969, 981, 982, 970), (970, 982, 983, 971), (971, 983, 984, 972), (972, 984, 985, 973), (973, 985, 986, 974), (974, 986, 987, 975), (975, 987, 988, 976), (976, 988, 989, 977), (977, 989, 990, 978), (978, 990, 991, 979), (979, 991, 980, 968), (980, 992, 993, 981), (981, 993, 994, 982), (982, 994, 995, 983), (983, 995, 996, 984), (984, 996, 997, 985), (985, 997, 998, 986), (986, 998, 999, 987), (987, 999, 1000, 988), (988, 1000, 1001, 989), (989, 1001, 1002, 990), (990, 1002, 1003, 991), (991, 1003, 992, 980), (992, 1004, 1005, 993), (993, 1005, 1006, 994), (994, 1006, 1007, 995), (995, 1007, 1008, 996), (996, 1008, 1009, 997), (997, 1009, 1010, 998), (998, 1010, 1011, 999), (999, 1011, 1012, 1000), (1000, 1012, 1013, 1001), (1001, 1013, 1014, 1002), (1002, 1014, 1015, 1003), (1003, 1015, 1004, 992), (1004, 1016, 1017, 1005), (1005, 1017, 1018, 1006), (1006, 1018, 1019, 1007), (1007, 1019, 1020, 1008), (1008, 1020, 1021, 1009), (1009, 1021, 1022, 1010), (1010, 1022, 1023, 1011), (1011, 1023, 1024, 1012), (1012, 1024, 1025, 1013), (1013, 1025, 1026, 1014), (1014, 1026, 1027, 1015), (1015, 1027, 1016, 1004), (1016, 1028, 1029, 1017), (1017, 1029, 1030, 1018), (1018, 1030, 1031, 1019), (1019, 1031, 1032, 1020), (1020, 1032, 1033, 1021), (1021, 1033, 1034, 1022), (1022, 1034, 1035, 1023), (1023, 1035, 1036, 1024), (1024, 1036, 1037, 1025), (1025, 1037, 1038, 1026), (1026, 1038, 1039, 1027), (1027, 1039, 1028, 1016), (1028, 1040, 1041, 1029), (1029, 1041, 1042, 1030), (1030, 1042, 1043, 1031), (1031, 1043, 1044, 1032), (1032, 1044, 1045, 1033), (1033, 1045, 1046, 1034), (1034, 1046, 1047, 1035), (1035, 1047, 1048, 1036), (1036, 1048, 1049, 1037), (1037, 1049, 1050, 1038), (1038, 1050, 1051, 1039), (1039, 1051, 1040, 1028), (1040, 1052, 1053, 1041), (1041, 1053, 1054, 1042), (1042, 1054, 1055, 1043), (1043, 1055, 1056, 1044), (1044, 1056, 1057, 1045), (1045, 1057, 1058, 1046), (1046, 1058, 1059, 1047), (1047, 1059, 1060, 1048), (1048, 1060, 1061, 1049), (1049, 1061, 1062, 1050), (1050, 1062, 1063, 1051), (1051, 1063, 1052, 1040), (1052, 1064, 1065, 1053), (1053, 1065, 1066, 1054), (1054, 1066, 1067, 1055), (1055, 1067, 1068, 1056), (1056, 1068, 1069, 1057), (1057, 1069, 1070, 1058), (1058, 1070, 1071, 1059), (1059, 1071, 1072, 1060), (1060, 1072, 1073, 1061), (1061, 1073, 1074, 1062), (1062, 1074, 1075, 1063), (1063, 1075, 1064, 1052), (1064, 1076, 1077, 1065), (1065, 1077, 1078, 1066), (1066, 1078, 1079, 1067), (1067, 1079, 1080, 1068), (1068, 1080, 1081, 1069), (1069, 1081, 1082, 1070), (1070, 1082, 1083, 1071), (1071, 1083, 1084, 1072), (1072, 1084, 1085, 1073), (1073, 1085, 1086, 1074), (1074, 1086, 1087, 1075), (1075, 1087, 1076, 1064), (1076, 1088, 1089, 1077), (1077, 1089, 1090, 1078), (1078, 1090, 1091, 1079), (1079, 1091, 1092, 1080), (1080, 1092, 1093, 1081), (1081, 1093, 1094, 1082), (1082, 1094, 1095, 1083), (1083, 1095, 1096, 1084), (1084, 1096, 1097, 1085), (1085, 1097, 1098, 1086), (1086, 1098, 1099, 1087), (1087, 1099, 1088, 1076), (1088, 1100, 1101, 1089), (1089, 1101, 1102, 1090), (1090, 1102, 1103, 1091), (1091, 1103, 1104, 1092), (1092, 1104, 1105, 1093), (1093, 1105, 1106, 1094), (1094, 1106, 1107, 1095), (1095, 1107, 1108, 1096), (1096, 1108, 1109, 1097), (1097, 1109, 1110, 1098), (1098, 1110, 1111, 1099), (1099, 1111, 1100, 1088), (1100, 1112, 1113, 1101), (1101, 1113, 1114, 1102), (1102, 1114, 1115, 1103), (1103, 1115, 1116, 1104), (1104, 1116, 1117, 1105), (1105, 1117, 1118, 1106), (1106, 1118, 1119, 1107), (1107, 1119, 1120, 1108), (1108, 1120, 1121, 1109), (1109, 1121, 1122, 1110), (1110, 1122, 1123, 1111), (1111, 1123, 1112, 1100), (1112, 1124, 1125, 1113), (1113, 1125, 1126, 1114), (1114, 1126, 1127, 1115), (1115, 1127, 1128, 1116), (1116, 1128, 1129, 1117), (1117, 1129, 1130, 1118), (1118, 1130, 1131, 1119), (1119, 1131, 1132, 1120), (1120, 1132, 1133, 1121), (1121, 1133, 1134, 1122), (1122, 1134, 1135, 1123), (1123, 1135, 1124, 1112), (1124, 1136, 1137, 1125), (1125, 1137, 1138, 1126), (1126, 1138, 1139, 1127), (1127, 1139, 1140, 1128), (1128, 1140, 1141, 1129), (1129, 1141, 1142, 1130), (1130, 1142, 1143, 1131), (1131, 1143, 1144, 1132), (1132, 1144, 1145, 1133), (1133, 1145, 1146, 1134), (1134, 1146, 1147, 1135), (1135, 1147, 1136, 1124), (1136, 1148, 1149, 1137), (1137, 1149, 1150, 1138), (1138, 1150, 1151, 1139), (1139, 1151, 1152, 1140), (1140, 1152, 1153, 1141), (1141, 1153, 1154, 1142), (1142, 1154, 1155, 1143), (1143, 1155, 1156, 1144), (1144, 1156, 1157, 1145), (1145, 1157, 1158, 1146), (1146, 1158, 1159, 1147), (1147, 1159, 1148, 1136), (1148, 1160, 1161, 1149), (1149, 1161, 1162, 1150), (1150, 1162, 1163, 1151), (1151, 1163, 1164, 1152), (1152, 1164, 1165, 1153), (1153, 1165, 1166, 1154), (1154, 1166, 1167, 1155), (1155, 1167, 1168, 1156), (1156, 1168, 1169, 1157), (1157, 1169, 1170, 1158), (1158, 1170, 1171, 1159), (1159, 1171, 1160, 1148), (1160, 1172, 1173, 1161), (1161, 1173, 1174, 1162), (1162, 1174, 1175, 1163), (1163, 1175, 1176, 1164), (1164, 1176, 1177, 1165), (1165, 1177, 1178, 1166), (1166, 1178, 1179, 1167), (1167, 1179, 1180, 1168), (1168, 1180, 1181, 1169), (1169, 1181, 1182, 1170), (1170, 1182, 1183, 1171), (1171, 1183, 1172, 1160), (1172, 1184, 1185, 1173), (1173, 1185, 1186, 1174), (1174, 1186, 1187, 1175), (1175, 1187, 1188, 1176), (1176, 1188, 1189, 1177), (1177, 1189, 1190, 1178), (1178, 1190, 1191, 1179), (1179, 1191, 1192, 1180), (1180, 1192, 1193, 1181), (1181, 1193, 1194, 1182), (1182, 1194, 1195, 1183), (1183, 1195, 1184, 1172), (1184, 1196, 1197, 1185), (1185, 1197, 1198, 1186), (1186, 1198, 1199, 1187), (1187, 1199, 1200, 1188), (1188, 1200, 1201, 1189), (1189, 1201, 1202, 1190), (1190, 1202, 1203, 1191), (1191, 1203, 1204, 1192), (1192, 1204, 1205, 1193), (1193, 1205, 1206, 1194), (1194, 1206, 1207, 1195), (1195, 1207, 1196, 1184), (1196, 1208, 1209, 1197), (1197, 1209, 1210, 1198), (1198, 1210, 1211, 1199), (1199, 1211, 1212, 1200), (1200, 1212, 1213, 1201), (1201, 1213, 1214, 1202), (1202, 1214, 1215, 1203), (1203, 1215, 1216, 1204), (1204, 1216, 1217, 1205), (1205, 1217, 1218, 1206), (1206, 1218, 1219, 1207), (1207, 1219, 1208, 1196), (1208, 1220, 1221, 1209), (1209, 1221, 1222, 1210), (1210, 1222, 1223, 1211), (1211, 1223, 1224, 1212), (1212, 1224, 1225, 1213), (1213, 1225, 1226, 1214), (1214, 1226, 1227, 1215), (1215, 1227, 1228, 1216), (1216, 1228, 1229, 1217), (1217, 1229, 1230, 1218), (1218, 1230, 1231, 1219), (1219, 1231, 1220, 1208), (1220, 1232, 1233, 1221), (1221, 1233, 1234, 1222), (1222, 1234, 1235, 1223), (1223, 1235, 1236, 1224), (1224, 1236, 1237, 1225), (1225, 1237, 1238, 1226), (1226, 1238, 1239, 1227), (1227, 1239, 1240, 1228), (1228, 1240, 1241, 1229), (1229, 1241, 1242, 1230), (1230, 1242, 1243, 1231), (1231, 1243, 1232, 1220), (1232, 1244, 1245, 1233), (1233, 1245, 1246, 1234), (1234, 1246, 1247, 1235), (1235, 1247, 1248, 1236), (1236, 1248, 1249, 1237), (1237, 1249, 1250, 1238), (1238, 1250, 1251, 1239), (1239, 1251, 1252, 1240), (1240, 1252, 1253, 1241), (1241, 1253, 1254, 1242), (1242, 1254, 1255, 1243), (1243, 1255, 1244, 1232), (1244, 1256, 1257, 1245), (1245, 1257, 1258, 1246), (1246, 1258, 1259, 1247), (1247, 1259, 1260, 1248), (1248, 1260, 1261, 1249), (1249, 1261, 1262, 1250), (1250, 1262, 1263, 1251), (1251, 1263, 1264, 1252), (1252, 1264, 1265, 1253), (1253, 1265, 1266, 1254), (1254, 1266, 1267, 1255), (1255, 1267, 1256, 1244), (1256, 1268, 1269, 1257), (1257, 1269, 1270, 1258), (1258, 1270, 1271, 1259), (1259, 1271, 1272, 1260), (1260, 1272, 1273, 1261), (1261, 1273, 1274, 1262), (1262, 1274, 1275, 1263), (1263, 1275, 1276, 1264), (1264, 1276, 1277, 1265), (1265, 1277, 1278, 1266), (1266, 1278, 1279, 1267), (1267, 1279, 1268, 1256), (1268, 704, 705, 1269), (1269, 705, 706, 1270), (1270, 706, 707, 1271), (1271, 707, 708, 1272), (1272, 708, 709, 1273), (1273, 709, 710, 1274), (1274, 710, 711, 1275), (1275, 711, 712, 1276), (1276, 712, 713, 1277), (1277, 713, 714, 1278), (1278, 714, 715, 1279), (1279, 715, 704, 1268), (1280, 1281, 1283, 1282), (1282, 1283, 1285, 1284), (1284, 1285, 1287, 1286), (1286, 1287, 1289, 1288), (1288, 1289, 1291, 1290), (1290, 1291, 1293, 1292), (1292, 1293, 1295, 1294), (1294, 1295, 1297, 1296), (1296, 1297, 1299, 1298), (1298, 1299, 1301, 1300), (1300, 1301, 1303, 1302), (1302, 1303, 1305, 1304), (1304, 1305, 1307, 1306), (1306, 1307, 1309, 1308), (1308, 1309, 1311, 1310), (1310, 1311, 1313, 1312), (1312, 1313, 1315, 1314), (1314, 1315, 1317, 1316), (1316, 1317, 1319, 1318), (1318, 1319, 1321, 1320), (1320, 1321, 1323, 1322), (1322, 1323, 1325, 1324), (1324, 1325, 1327, 1326), (1326, 1327, 1329, 1328), (1328, 1329, 1331, 1330), (1330, 1331, 1333, 1332), (1332, 1333, 1335, 1334), (1334, 1335, 1337, 1336), (1336, 1337, 1339, 1338), (1338, 1339, 1341, 1340), (1283, 1281, 1343, 1341, 1339, 1337, 1335, 1333, 1331, 1329, 1327, 1325, 1323, 1321, 1319, 1317, 1315, 1313, 1311, 1309, 1307, 1305, 1303, 1301, 1299, 1297, 1295, 1293, 1291, 1289, 1287, 1285), (1340, 1341, 1343, 1342), (1342, 1343, 1281, 1280), (1280, 1282, 1284, 1286, 1288, 1290, 1292, 1294, 1296, 1298, 1300, 1302, 1304, 1306, 1308, 1310, 1312, 1314, 1316, 1318, 1320, 1322, 1324, 1326, 1328, 1330, 1332, 1334, 1336, 1338, 1340, 1342), (1344, 1345, 1347, 1346), (1346, 1347, 1349, 1348), (1348, 1349, 1351, 1350), (1350, 1351, 1353, 1352), (1352, 1353, 1355, 1354), (1354, 1355, 1357, 1356), (1356, 1357, 1359, 1358), (1358, 1359, 1361, 1360), (1360, 1361, 1363, 1362), (1362, 1363, 1365, 1364), (1364, 1365, 1367, 1366), (1366, 1367, 1369, 1368), (1368, 1369, 1371, 1370), (1370, 1371, 1373, 1372), (1372, 1373, 1375, 1374), (1374, 1375, 1377, 1376), (1376, 1377, 1379, 1378), (1378, 1379, 1381, 1380), (1380, 1381, 1383, 1382), (1382, 1383, 1385, 1384), (1384, 1385, 1387, 1386), (1386, 1387, 1389, 1388), (1388, 1389, 1391, 1390), (1390, 1391, 1393, 1392), (1392, 1393, 1395, 1394), (1394, 1395, 1397, 1396), (1396, 1397, 1399, 1398), (1398, 1399, 1401, 1400), (1400, 1401, 1403, 1402), (1402, 1403, 1405, 1404), (1347, 1345, 1407, 1405, 1403, 1401, 1399, 1397, 1395, 1393, 1391, 1389, 1387, 1385, 1383, 1381, 1379, 1377, 1375, 1373, 1371, 1369, 1367, 1365, 1363, 1361, 1359, 1357, 1355, 1353, 1351, 1349), (1404, 1405, 1407, 1406), (1406, 1407, 1345, 1344), (1344, 1346, 1348, 1350, 1352, 1354, 1356, 1358, 1360, 1362, 1364, 1366, 1368, 1370, 1372, 1374, 1376, 1378, 1380, 1382, 1384, 1386, 1388, 1390, 1392, 1394, 1396, 1398, 1400, 1402, 1404, 1406), (1408, 1409, 1411, 1410), (1410, 1411, 1413, 1412), (1412, 1413, 1415, 1414), (1414, 1415, 1417, 1416), (1416, 1417, 1419, 1418), (1418, 1419, 1421, 1420), (1420, 1421, 1423, 1422), (1422, 1423, 1425, 1424), (1424, 1425, 1427, 1426), (1426, 1427, 1429, 1428), (1428, 1429, 1431, 1430), (1430, 1431, 1433, 1432), (1432, 1433, 1435, 1434), (1434, 1435, 1437, 1436), (1436, 1437, 1439, 1438), (1438, 1439, 1441, 1440), (1440, 1441, 1443, 1442), (1442, 1443, 1445, 1444), (1444, 1445, 1447, 1446), (1446, 1447, 1449, 1448), (1448, 1449, 1451, 1450), (1450, 1451, 1453, 1452), (1452, 1453, 1455, 1454), (1454, 1455, 1457, 1456), (1456, 1457, 1459, 1458), (1458, 1459, 1461, 1460), (1460, 1461, 1463, 1462), (1462, 1463, 1465, 1464), (1464, 1465, 1467, 1466), (1466, 1467, 1469, 1468), (1411, 1409, 1471, 1469, 1467, 1465, 1463, 1461, 1459, 1457, 1455, 1453, 1451, 1449, 1447, 1445, 1443, 1441, 1439, 1437, 1435, 1433, 1431, 1429, 1427, 1425, 1423, 1421, 1419, 1417, 1415, 1413), (1468, 1469, 1471, 1470), (1470, 1471, 1409, 1408), (1408, 1410, 1412, 1414, 1416, 1418, 1420, 1422, 1424, 1426, 1428, 1430, 1432, 1434, 1436, 1438, 1440, 1442, 1444, 1446, 1448, 1450, 1452, 1454, 1456, 1458, 1460, 1462, 1464, 1466, 1468, 1470), (1472, 1473, 1475, 1474), (1474, 1475, 1477, 1476), (1476, 1477, 1479, 1478), (1478, 1479, 1481, 1480), (1480, 1481, 1483, 1482), (1482, 1483, 1485, 1484), (1484, 1485, 1487, 1486), (1486, 1487, 1489, 1488), (1488, 1489, 1491, 1490), (1490, 1491, 1493, 1492), (1492, 1493, 1495, 1494), (1494, 1495, 1497, 1496), (1496, 1497, 1499, 1498), (1498, 1499, 1501, 1500), (1500, 1501, 1503, 1502), (1502, 1503, 1505, 1504), (1504, 1505, 1507, 1506), (1506, 1507, 1509, 1508), (1508, 1509, 1511, 1510), (1510, 1511, 1513, 1512), (1512, 1513, 1515, 1514), (1514, 1515, 1517, 1516), (1516, 1517, 1519, 1518), (1518, 1519, 1521, 1520), (1520, 1521, 1523, 1522), (1522, 1523, 1525, 1524), (1524, 1525, 1527, 1526), (1526, 1527, 1529, 1528), (1528, 1529, 1531, 1530), (1530, 1531, 1533, 1532), (1475, 1473, 1535, 1533, 1531, 1529, 1527, 1525, 1523, 1521, 1519, 1517, 1515, 1513, 1511, 1509, 1507, 1505, 1503, 1501, 1499, 1497, 1495, 1493, 1491, 1489, 1487, 1485, 1483, 1481, 1479, 1477), (1532, 1533, 1535, 1534), (1534, 1535, 1473, 1472), (1472, 1474, 1476, 1478, 1480, 1482, 1484, 1486, 1488, 1490, 1492, 1494, 1496, 1498, 1500, 1502, 1504, 1506, 1508, 1510, 1512, 1514, 1516, 1518, 1520, 1522, 1524, 1526, 1528, 1530, 1532, 1534), (1536, 1537, 1539, 1538), (1538, 1539, 1541, 1540), (1540, 1541, 1543, 1542), (1542, 1543, 1545, 1544), (1544, 1545, 1547, 1546), (1546, 1547, 1549, 1548), (1548, 1549, 1551, 1550), (1550, 1551, 1553, 1552), (1552, 1553, 1555, 1554), (1554, 1555, 1557, 1556), (1556, 1557, 1559, 1558), (1558, 1559, 1561, 1560), (1560, 1561, 1563, 1562), (1562, 1563, 1565, 1564), (1564, 1565, 1567, 1566), (1566, 1567, 1569, 1568), (1568, 1569, 1571, 1570), (1570, 1571, 1573, 1572), (1572, 1573, 1575, 1574), (1574, 1575, 1577, 1576), (1576, 1577, 1579, 1578), (1578, 1579, 1581, 1580), (1580, 1581, 1583, 1582), (1582, 1583, 1585, 1584), (1584, 1585, 1587, 1586), (1586, 1587, 1589, 1588), (1588, 1589, 1591, 1590), (1590, 1591, 1593, 1592), (1592, 1593, 1595, 1594), (1594, 1595, 1597, 1596), (1595, 1593, 1628, 1629), (1596, 1597, 1599, 1598), (1598, 1599, 1537, 1536), (1536, 1538, 1540, 1542, 1544, 1546, 1548, 1550, 1552, 1554, 1556, 1558, 1560, 1562, 1564, 1566, 1568, 1570, 1572, 1574, 1576, 1578, 1580, 1582, 1584, 1586, 1588, 1590, 1592, 1594, 1596, 1598), (1618, 1617, 1649, 1650), (1551, 1549, 1606, 1607), (1569, 1567, 1615, 1616), (1587, 1585, 1624, 1625), (1543, 1541, 1602, 1603), (1561, 1559, 1611, 1612), (1579, 1577, 1620, 1621), (1597, 1595, 1629, 1630), (1553, 1551, 1607, 1608), (1571, 1569, 1616, 1617), (1589, 1587, 1625, 1626), (1545, 1543, 1603, 1604), (1563, 1561, 1612, 1613), (1581, 1579, 1621, 1622), (1599, 1597, 1630, 1631), (1555, 1553, 1608, 1609), (1573, 1571, 1617, 1618), (1591, 1589, 1626, 1627), (1547, 1545, 1604, 1605), (1565, 1563, 1613, 1614), (1539, 1537, 1601, 1600), (1583, 1581, 1622, 1623), (1537, 1599, 1631, 1601), (1557, 1555, 1609, 1610), (1575, 1573, 1618, 1619), (1593, 1591, 1627, 1628), (1549, 1547, 1605, 1606), (1567, 1565, 1614, 1615), (1585, 1583, 1623, 1624), (1541, 1539, 1600, 1602), (1559, 1557, 1610, 1611), (1577, 1575, 1619, 1620), (1632, 1633, 1663, 1662, 1661, 1660, 1659, 1658, 1657, 1656, 1655, 1654, 1653, 1652, 1651, 1650, 1649, 1648, 1647, 1646, 1645, 1644, 1643, 1642, 1641, 1640, 1639, 1638, 1637, 1636, 1635, 1634), (1605, 1604, 1636, 1637), (1601, 1631, 1663, 1633), (1619, 1618, 1650, 1651), (1606, 1605, 1637, 1638), (1620, 1619, 1651, 1652), (1607, 1606, 1638, 1639), (1621, 1620, 1652, 1653), (1608, 1607, 1639, 1640), (1622, 1621, 1653, 1654), (1609, 1608, 1640, 1641), (1623, 1622, 1654, 1655), (1610, 1609, 1641, 1642), (1624, 1623, 1655, 1656), (1611, 1610, 1642, 1643), (1625, 1624, 1656, 1657), (1612, 1611, 1643, 1644), (1626, 1625, 1657, 1658), (1613, 1612, 1644, 1645), (1627, 1626, 1658, 1659), (1614, 1613, 1645, 1646), (1600, 1601, 1633, 1632), (1628, 1627, 1659, 1660), (1615, 1614, 1646, 1647), (1602, 1600, 1632, 1634), (1629, 1628, 1660, 1661), (1616, 1615, 1647, 1648), (1603, 1602, 1634, 1635), (1630, 1629, 1661, 1662), (1617, 1616, 1648, 1649), (1604, 1603, 1635, 1636), (1631, 1630, 1662, 1663), (1664, 1665, 1667, 1666), (1666, 1667, 1669, 1668), (1668, 1669, 1671, 1670), (1670, 1671, 1673, 1672), (1672, 1673, 1675, 1674), (1674, 1675, 1677, 1676), (1676, 1677, 1679, 1678), (1678, 1679, 1681, 1680), (1680, 1681, 1683, 1682), (1682, 1683, 1685, 1684), (1684, 1685, 1687, 1686), (1686, 1687, 1689, 1688), (1688, 1689, 1691, 1690), (1690, 1691, 1693, 1692), (1692, 1693, 1695, 1694), (1694, 1695, 1697, 1696), (1696, 1697, 1699, 1698), (1698, 1699, 1701, 1700), (1700, 1701, 1703, 1702), (1702, 1703, 1705, 1704), (1704, 1705, 1707, 1706), (1706, 1707, 1709, 1708), (1708, 1709, 1711, 1710), (1710, 1711, 1713, 1712), (1712, 1713, 1715, 1714), (1714, 1715, 1717, 1716), (1716, 1717, 1719, 1718), (1718, 1719, 1721, 1720), (1720, 1721, 1723, 1722), (1722, 1723, 1725, 1724), (1667, 1665, 1727, 1725, 1723, 1721, 1719, 1717, 1715, 1713, 1711, 1709, 1707, 1705, 1703, 1701, 1699, 1697, 1695, 1693, 1691, 1689, 1687, 1685, 1683, 1681, 1679, 1677, 1675, 1673, 1671, 1669), (1724, 1725, 1727, 1726), (1726, 1727, 1665, 1664), (1664, 1666, 1668, 1670, 1672, 1674, 1676, 1678, 1680, 1682, 1684, 1686, 1688, 1690, 1692, 1694, 1696, 1698, 1700, 1702, 1704, 1706, 1708, 1710, 1712, 1714, 1716, 1718, 1720, 1722, 1724, 1726)])
me_cylinder_001.use_remesh_preserve_volume = False
me_cylinder_001.use_remesh_preserve_attributes = False
me_cylinder_001.use_mirror_vertex_groups = False
me_cylinder_001.update()

# ---- objects
ob_lamp = bpy.data.objects.new('Lamp', light_lamp)
ob_camera = bpy.data.objects.new('Camera', cam_camera)
ob_cylinder_001 = bpy.data.objects.new('Cylinder.001', me_cylinder_001)

# ---- transforms, parenting, visibility, modifiers, constraints
ob_lamp.location = (4.076, 1.005, 7.264)
ob_lamp.rotation_euler = (0.6503, 0.05522, 1.866)
ob_lamp.lock_rotations_4d = False
ob_lamp.empty_display_type = 'ARROWS'
ob_lamp.color = (0.0, 0.0, 0.0, 0.0)
ob_lamp.lineart.crease_threshold = 0.0
ob_camera.location = (7.481, -6.508, 6.704)
ob_camera.rotation_euler = (1.109, 0.0, 0.8149)
ob_camera.lock_rotations_4d = False
ob_camera.empty_display_type = 'ARROWS'
ob_camera.color = (0.0, 0.0, 0.0, 0.0)
ob_camera.display_type = 'WIRE'
ob_camera.lineart.crease_threshold = 0.0
ob_cylinder_001.location = (0.0, 0.0, 2.214)
ob_cylinder_001.rotation_euler = (1.571, 0.0, 0.0)
ob_cylinder_001.scale = (1.0, 1.0, 1.2)
ob_cylinder_001.lineart.crease_threshold = 0.0

# ---- collection membership
col_collection_1.objects.link(ob_lamp)
col_collection_1.objects.link(ob_camera)
col_collection_1.objects.link(ob_cylinder_001)

# ---- scene / render settings (as saved in the file)
scene.camera = ob_camera
scene.frame_start = 1; scene.frame_end = 250; scene.frame_set(1)
scene.render.engine = 'BLENDER_EEVEE_NEXT'
scene.render.resolution_percentage = 50
scene.render.dither_intensity = 0.0
scene.cycles.use_denoising = False
scene.cycles.samples = 128
scene.cycles.sampling_pattern = 'TABULATED_SOBOL'
scene.cycles.use_adaptive_sampling = False
scene.cycles.use_light_tree = False
scene.cycles.blur_glossy = 0.0
scene.cycles.sample_clamp_indirect = 0.0
scene.view_settings.view_transform = 'Standard'
bpy.context.view_layer.update()
